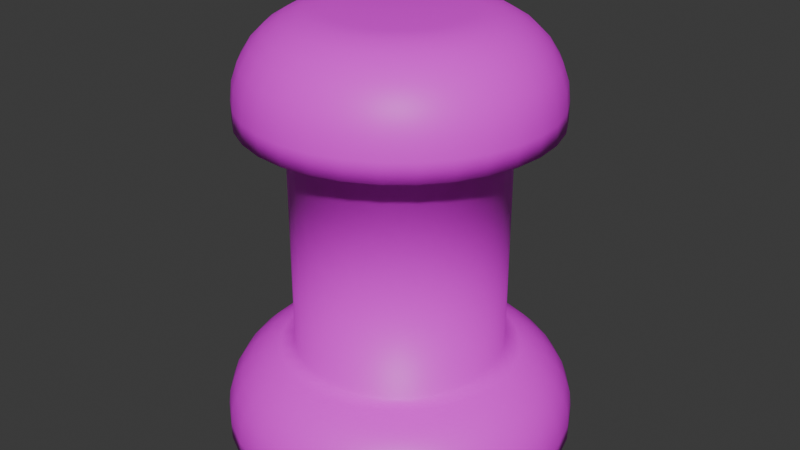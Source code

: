 # Source: AlarmLight.blend  (saved by Blender 4.1.24; exported with 4.5.12 LTS)
import bpy
from mathutils import Matrix  # noqa: F401  (used for matrix-valued properties, if any)

bpy.ops.wm.read_factory_settings(use_empty=True)
scene = bpy.context.scene
scene.name = 'Scene'

# ---- collections
col_collection = bpy.data.collections.new('Collection'); scene.collection.children.link(col_collection)

# ---- images (referenced by path relative to the original .blend; pixels are not part of the script)
import os
ASSET_DIR = os.environ.get("B2B_ASSET_DIR", "")  # directory of the original .blend (textures are referenced by path, not embedded)
HERE = os.path.dirname(os.path.abspath(__file__))  # packed textures are extracted next to this script under _unpacked/

def load_image(name, relpath, width, height, colorspace="sRGB"):
    """Load a texture the original file referenced (path relative to the .blend, or extracted next to this script)."""
    p = next((c for c in (os.path.join(HERE, relpath), os.path.join(ASSET_DIR, relpath)) if relpath and os.path.exists(c)), "")
    if p:
        img = bpy.data.images.load(p, check_existing=True)
        img.name = name
    else:  # same state as the original file: an image datablock whose file is absent (Cycles renders it pink)
        img = bpy.data.images.new(name, width, height)
        img.source = "FILE"
        img.filepath = "//" + (relpath or name)
    img.colorspace_settings.name = colorspace
    return img
img_alarmlighttexture = load_image('AlarmLightTexture', 'AlarmLightTex_.png', 1024, 1024, 'sRGB')

# ---- materials (node trees are filled in below, after node groups)
mat_alarmlight = bpy.data.materials.new('AlarmLight')
mat_alarmlight.alpha_threshold = 0.0
mat_alarmlight.use_transparent_shadow = False
mat_alarmlight.roughness = 0.5
mat_alarmlight.line_color = (0.0, 0.0, 0.0, 1.0)

# ---- material node trees
mat_alarmlight.use_nodes = True; mat_alarmlight.node_tree.nodes.clear()
_N = mat_alarmlight.node_tree.nodes; _L = mat_alarmlight.node_tree.links
n0 = _N.new('ShaderNodeOutputMaterial'); n0.name = 'Material Output'; n0.location = (300, 300)
n1 = _N.new('ShaderNodeBsdfPrincipled'); n1.name = 'Principled BSDF'; n1.location = (10, 300)
n1.inputs[3].default_value = 1.45
n2 = _N.new('ShaderNodeTexImage'); n2.name = 'Image Texture'; n2.location = (-631, 253)
n2.image = img_alarmlighttexture
_L.new(n1.outputs[0], n0.inputs[0])
_L.new(n2.outputs[0], n1.inputs[0])
_L.new(n2.outputs[1], n1.inputs[4])
n0.is_active_output = True

# ---- world
world_world = bpy.data.worlds.new('World'); scene.world = world_world
world_world.use_nodes = True; world_world.node_tree.nodes.clear()
_N = world_world.node_tree.nodes; _L = world_world.node_tree.links
n0 = _N.new('ShaderNodeOutputWorld'); n0.name = 'World Output'; n0.location = (300, 300)
n1 = _N.new('ShaderNodeBackground'); n1.name = 'Background'; n1.location = (10, 300)
n1.inputs[0].default_value = (0.05088, 0.05088, 0.05088, 1.0)
_L.new(n1.outputs[0], n0.inputs[0])
n0.is_active_output = True
world_world.color = (0.05088, 0.05088, 0.05088)
world_world.use_sun_shadow = False
world_world.sun_shadow_jitter_overblur = 0.0

# ---- meshes
me_cylinder = bpy.data.meshes.new('Cylinder')
me_cylinder.from_pydata([(0.0, 1.0, 0.005229), (-0.1173, 0.5897, 1.869), (0.1951, 0.9808, 0.005229), (-0.2301, 0.5555, 1.869), (0.3827, 0.9239, 0.005229), (-0.334, 0.4999, 1.869), (0.5556, 0.8315, 0.005229), (-0.4251, 0.4251, 1.869), (0.7071, 0.7071, 0.005229), (-0.4999, 0.334, 1.869), (0.8315, 0.5556, 0.005229), (-0.5555, 0.2301, 1.869), (0.9239, 0.3827, 0.005229), (-0.5897, 0.1173, 1.869), (0.9808, 0.1951, 0.005229), (-0.6013, 3.725e-09, 1.869), (1.0, 0.0, 0.005229), (-0.5897, -0.1173, 1.869), (0.9808, -0.1951, 0.005229), (-0.5555, -0.2301, 1.869), (0.9239, -0.3827, 0.005229), (-0.4999, -0.334, 1.869), (0.8315, -0.5556, 0.005229), (-0.4251, -0.4251, 1.869), (0.7071, -0.7071, 0.005229), (-0.334, -0.4999, 1.869), (0.5556, -0.8315, 0.005229), (-0.2301, -0.5555, 1.869), (0.3827, -0.9239, 0.005229), (-0.1173, -0.5897, 1.869), (0.1951, -0.9808, 0.005229), (-1.485e-07, -0.6013, 1.869), (0.0, -1.0, 0.005229), (0.1173, -0.5897, 1.869), (-0.1951, -0.9808, 0.005229), (0.2301, -0.5555, 1.869), (-0.3827, -0.9239, 0.005229), (0.334, -0.4999, 1.869), (-0.5556, -0.8315, 0.005229), (0.4251, -0.4251, 1.869), (-0.7071, -0.7071, 0.005229), (0.4999, -0.334, 1.869), (-0.8315, -0.5556, 0.005229), (0.5555, -0.2301, 1.869), (-0.9239, -0.3827, 0.005229), (0.5897, -0.1173, 1.869), (-0.9808, -0.1951, 0.005229), (0.6013, -3.725e-09, 1.869), (-1.0, 0.0, 0.005229), (0.5897, 0.1173, 1.869), (-0.9808, 0.1951, 0.005229), (0.5555, 0.2301, 1.869), (-0.9239, 0.3827, 0.005229), (0.4999, 0.334, 1.869), (-0.8315, 0.5556, 0.005229), (0.4251, 0.4251, 1.869), (-0.7071, 0.7071, 0.005229), (0.334, 0.4999, 1.869), (-0.5556, 0.8315, 0.005229), (0.2301, 0.5555, 1.869), (-0.3827, 0.9239, 0.005229), (0.1173, 0.5897, 1.869), (-0.1951, 0.9808, 0.005229), (-1.41e-07, 0.6013, 1.869), (3.725e-09, 0.6013, 0.4991), (0.0, 1.0, 0.1023), (2.794e-09, 0.69, 0.4892), (2.328e-09, 0.7743, 0.4598), (1.863e-09, 0.8499, 0.4125), (9.313e-10, 0.913, 0.3497), (4.657e-10, 0.9605, 0.2745), (0.0, 0.99, 0.1906), (0.1173, 0.5897, 0.4991), (0.1951, 0.9808, 0.1023), (0.1346, 0.6767, 0.4892), (0.1511, 0.7594, 0.4598), (0.1658, 0.8335, 0.4125), (0.1781, 0.8955, 0.3497), (0.1874, 0.9421, 0.2745), (0.1931, 0.971, 0.1906), (0.2301, 0.5555, 0.4991), (0.3827, 0.9239, 0.1023), (0.264, 0.6375, 0.4892), (0.2963, 0.7153, 0.4598), (0.3252, 0.7852, 0.4125), (0.3494, 0.8435, 0.3497), (0.3676, 0.8874, 0.2745), (0.3789, 0.9146, 0.1906), (0.334, 0.4999, 0.4991), (0.5556, 0.8315, 0.1023), (0.3833, 0.5737, 0.4892), (0.4302, 0.6438, 0.4598), (0.4722, 0.7066, 0.4125), (0.5072, 0.7591, 0.3497), (0.5336, 0.7986, 0.2745), (0.55, 0.8232, 0.1906), (0.4251, 0.4251, 0.4991), (0.7071, 0.7071, 0.1023), (0.4879, 0.4879, 0.4892), (0.5475, 0.5475, 0.4598), (0.6009, 0.6009, 0.4125), (0.6456, 0.6456, 0.3497), (0.6792, 0.6792, 0.2745), (0.7, 0.7, 0.1906), (0.4999, 0.334, 0.4991), (0.8315, 0.5556, 0.1023), (0.5737, 0.3833, 0.4892), (0.6438, 0.4302, 0.4598), (0.7066, 0.4722, 0.4125), (0.7591, 0.5072, 0.3497), (0.7986, 0.5336, 0.2745), (0.8232, 0.55, 0.1906), (0.5555, 0.2301, 0.4991), (0.9239, 0.3827, 0.1023), (0.6375, 0.264, 0.4892), (0.7153, 0.2963, 0.4598), (0.7852, 0.3252, 0.4125), (0.8435, 0.3494, 0.3497), (0.8874, 0.3676, 0.2745), (0.9146, 0.3789, 0.1906), (0.5897, 0.1173, 0.4991), (0.9808, 0.1951, 0.1023), (0.6767, 0.1346, 0.4892), (0.7594, 0.1511, 0.4598), (0.8335, 0.1658, 0.4125), (0.8955, 0.1781, 0.3497), (0.9421, 0.1874, 0.2745), (0.971, 0.1931, 0.1906), (0.6013, -3.725e-09, 0.4991), (1.0, 0.0, 0.1023), (0.69, -2.794e-09, 0.4892), (0.7743, -2.328e-09, 0.4598), (0.8499, -1.863e-09, 0.4125), (0.913, -9.313e-10, 0.3497), (0.9605, -4.657e-10, 0.2745), (0.99, 0.0, 0.1906), (0.5897, -0.1173, 0.4991), (0.9808, -0.1951, 0.1023), (0.6767, -0.1346, 0.4892), (0.7594, -0.1511, 0.4598), (0.8335, -0.1658, 0.4125), (0.8955, -0.1781, 0.3497), (0.9421, -0.1874, 0.2745), (0.971, -0.1931, 0.1906), (0.5555, -0.2301, 0.4991), (0.9239, -0.3827, 0.1023), (0.6375, -0.264, 0.4892), (0.7153, -0.2963, 0.4598), (0.7852, -0.3252, 0.4125), (0.8435, -0.3494, 0.3497), (0.8874, -0.3676, 0.2745), (0.9146, -0.3789, 0.1906), (0.4999, -0.334, 0.4991), (0.8315, -0.5556, 0.1023), (0.5737, -0.3833, 0.4892), (0.6438, -0.4302, 0.4598), (0.7066, -0.4722, 0.4125), (0.7591, -0.5072, 0.3497), (0.7986, -0.5336, 0.2745), (0.8232, -0.55, 0.1906), (0.4251, -0.4251, 0.4991), (0.7071, -0.7071, 0.1023), (0.4879, -0.4879, 0.4892), (0.5475, -0.5475, 0.4598), (0.6009, -0.6009, 0.4125), (0.6456, -0.6456, 0.3497), (0.6792, -0.6792, 0.2745), (0.7, -0.7, 0.1906), (0.334, -0.4999, 0.4991), (0.5556, -0.8315, 0.1023), (0.3833, -0.5737, 0.4892), (0.4302, -0.6438, 0.4598), (0.4722, -0.7066, 0.4125), (0.5072, -0.7591, 0.3497), (0.5336, -0.7986, 0.2745), (0.55, -0.8232, 0.1906), (0.2301, -0.5555, 0.4991), (0.3827, -0.9239, 0.1023), (0.264, -0.6375, 0.4892), (0.2963, -0.7153, 0.4598), (0.3252, -0.7852, 0.4125), (0.3494, -0.8435, 0.3497), (0.3676, -0.8874, 0.2745), (0.3789, -0.9146, 0.1906), (0.1173, -0.5897, 0.4991), (0.1951, -0.9808, 0.1023), (0.1346, -0.6767, 0.4892), (0.1511, -0.7594, 0.4598), (0.1658, -0.8335, 0.4125), (0.1781, -0.8955, 0.3497), (0.1874, -0.9421, 0.2745), (0.1931, -0.971, 0.1906), (-3.725e-09, -0.6013, 0.4991), (0.0, -1.0, 0.1023), (-2.794e-09, -0.69, 0.4892), (-2.328e-09, -0.7743, 0.4598), (-1.863e-09, -0.8499, 0.4125), (-9.313e-10, -0.913, 0.3497), (-4.657e-10, -0.9605, 0.2745), (0.0, -0.99, 0.1906), (-0.1173, -0.5897, 0.4991), (-0.1951, -0.9808, 0.1023), (-0.1346, -0.6767, 0.4892), (-0.1511, -0.7594, 0.4598), (-0.1658, -0.8335, 0.4125), (-0.1781, -0.8955, 0.3497), (-0.1874, -0.9421, 0.2745), (-0.1931, -0.971, 0.1906), (-0.2301, -0.5555, 0.4991), (-0.3827, -0.9239, 0.1023), (-0.264, -0.6375, 0.4892), (-0.2963, -0.7153, 0.4598), (-0.3252, -0.7852, 0.4125), (-0.3494, -0.8435, 0.3497), (-0.3676, -0.8874, 0.2745), (-0.3789, -0.9146, 0.1906), (-0.334, -0.4999, 0.4991), (-0.5556, -0.8315, 0.1023), (-0.3833, -0.5737, 0.4892), (-0.4302, -0.6438, 0.4598), (-0.4722, -0.7066, 0.4125), (-0.5072, -0.7591, 0.3497), (-0.5336, -0.7986, 0.2745), (-0.55, -0.8232, 0.1906), (-0.4251, -0.4251, 0.4991), (-0.7071, -0.7071, 0.1023), (-0.4879, -0.4879, 0.4892), (-0.5475, -0.5475, 0.4598), (-0.6009, -0.6009, 0.4125), (-0.6456, -0.6456, 0.3497), (-0.6792, -0.6792, 0.2745), (-0.7, -0.7, 0.1906), (-0.4999, -0.334, 0.4991), (-0.8315, -0.5556, 0.1023), (-0.5737, -0.3833, 0.4892), (-0.6438, -0.4302, 0.4598), (-0.7066, -0.4722, 0.4125), (-0.7591, -0.5072, 0.3497), (-0.7986, -0.5336, 0.2745), (-0.8232, -0.55, 0.1906), (-0.5555, -0.2301, 0.4991), (-0.9239, -0.3827, 0.1023), (-0.6375, -0.264, 0.4892), (-0.7153, -0.2963, 0.4598), (-0.7852, -0.3252, 0.4125), (-0.8435, -0.3494, 0.3497), (-0.8874, -0.3676, 0.2745), (-0.9146, -0.3789, 0.1906), (-0.5897, -0.1173, 0.4991), (-0.9808, -0.1951, 0.1023), (-0.6767, -0.1346, 0.4892), (-0.7594, -0.1511, 0.4598), (-0.8335, -0.1658, 0.4125), (-0.8955, -0.1781, 0.3497), (-0.9421, -0.1874, 0.2745), (-0.971, -0.1931, 0.1906), (-0.6013, 3.725e-09, 0.4991), (-1.0, 0.0, 0.1023), (-0.69, 2.794e-09, 0.4892), (-0.7743, 2.328e-09, 0.4598), (-0.8499, 1.863e-09, 0.4125), (-0.913, 9.313e-10, 0.3497), (-0.9605, 4.657e-10, 0.2745), (-0.99, 0.0, 0.1906), (-0.5897, 0.1173, 0.4991), (-0.9808, 0.1951, 0.1023), (-0.6767, 0.1346, 0.4892), (-0.7594, 0.1511, 0.4598), (-0.8335, 0.1658, 0.4125), (-0.8955, 0.1781, 0.3497), (-0.9421, 0.1874, 0.2745), (-0.971, 0.1931, 0.1906), (-0.5555, 0.2301, 0.4991), (-0.9239, 0.3827, 0.1023), (-0.6375, 0.264, 0.4892), (-0.7153, 0.2963, 0.4598), (-0.7852, 0.3252, 0.4125), (-0.8435, 0.3494, 0.3497), (-0.8874, 0.3676, 0.2745), (-0.9146, 0.3789, 0.1906), (-0.4999, 0.334, 0.4991), (-0.8315, 0.5556, 0.1023), (-0.5737, 0.3833, 0.4892), (-0.6438, 0.4302, 0.4598), (-0.7066, 0.4722, 0.4125), (-0.7591, 0.5072, 0.3497), (-0.7986, 0.5336, 0.2745), (-0.8232, 0.55, 0.1906), (-0.4251, 0.4251, 0.4991), (-0.7071, 0.7071, 0.1023), (-0.4879, 0.4879, 0.4892), (-0.5475, 0.5475, 0.4598), (-0.6009, 0.6009, 0.4125), (-0.6456, 0.6456, 0.3497), (-0.6792, 0.6792, 0.2745), (-0.7, 0.7, 0.1906), (-0.334, 0.4999, 0.4991), (-0.5556, 0.8315, 0.1023), (-0.3833, 0.5737, 0.4892), (-0.4302, 0.6438, 0.4598), (-0.4722, 0.7066, 0.4125), (-0.5072, 0.7591, 0.3497), (-0.5336, 0.7986, 0.2745), (-0.55, 0.8232, 0.1906), (-0.2301, 0.5555, 0.4991), (-0.3827, 0.9239, 0.1023), (-0.264, 0.6375, 0.4892), (-0.2963, 0.7153, 0.4598), (-0.3252, 0.7852, 0.4125), (-0.3494, 0.8435, 0.3497), (-0.3676, 0.8874, 0.2745), (-0.3789, 0.9146, 0.1906), (-0.1173, 0.5897, 0.4991), (-0.1951, 0.9808, 0.1023), (-0.1346, 0.6767, 0.4892), (-0.1511, 0.7594, 0.4598), (-0.1658, 0.8335, 0.4125), (-0.1781, 0.8955, 0.3497), (-0.1874, 0.9421, 0.2745), (-0.1931, 0.971, 0.1906), (-0.1694, 0.8515, 1.869), (-1.438e-07, 0.8682, 1.869), (-0.3322, 0.8021, 1.869), (-0.4823, 0.7219, 1.869), (-0.6139, 0.6139, 1.869), (-0.7219, 0.4823, 1.869), (-0.8021, 0.3322, 1.869), (-0.8515, 0.1694, 1.869), (-0.8682, 6.206e-09, 1.869), (-0.8515, -0.1694, 1.869), (-0.8021, -0.3322, 1.869), (-0.7219, -0.4823, 1.869), (-0.6139, -0.6139, 1.869), (-0.4823, -0.7219, 1.869), (-0.3322, -0.8021, 1.869), (-0.1694, -0.8515, 1.869), (-1.546e-07, -0.8682, 1.869), (0.1694, -0.8515, 1.869), (0.3322, -0.8021, 1.869), (0.4823, -0.7219, 1.869), (0.6139, -0.6139, 1.869), (0.7219, -0.4823, 1.869), (0.8021, -0.3322, 1.869), (0.8515, -0.1694, 1.869), (0.8682, -4.552e-09, 1.869), (0.8515, 0.1694, 1.869), (0.8021, 0.3322, 1.869), (0.7219, 0.4823, 1.869), (0.6139, 0.6139, 1.869), (0.4823, 0.7219, 1.869), (0.3322, 0.8021, 1.869), (0.1694, 0.8515, 1.869), (-0.1694, 0.8515, 1.979), (-0.07817, 0.393, 2.444), (-0.1671, 0.84, 2.083), (-0.1603, 0.8061, 2.181), (-0.1495, 0.7515, 2.269), (-0.135, 0.6789, 2.343), (-0.1177, 0.5919, 2.398), (-0.09847, 0.495, 2.433), (-1.863e-08, 0.4007, 2.444), (-1.487e-07, 0.8682, 1.979), (-5.169e-08, 0.5047, 2.433), (-8.219e-08, 0.6035, 2.398), (-1.09e-07, 0.6922, 2.343), (-1.29e-07, 0.7662, 2.269), (-1.427e-07, 0.8219, 2.181), (-1.495e-07, 0.8565, 2.083), (-0.3322, 0.8021, 1.979), (-0.1533, 0.3702, 2.444), (-0.3278, 0.7913, 2.083), (-0.3145, 0.7593, 2.181), (-0.2932, 0.7079, 2.269), (-0.2649, 0.6395, 2.343), (-0.231, 0.5576, 2.398), (-0.1931, 0.4663, 2.433), (-0.4823, 0.7219, 1.979), (-0.2226, 0.3332, 2.444), (-0.4758, 0.7121, 2.083), (-0.4566, 0.6834, 2.181), (-0.4257, 0.6371, 2.269), (-0.3845, 0.5755, 2.343), (-0.3353, 0.5018, 2.398), (-0.2804, 0.4197, 2.433), (-0.6139, 0.6139, 1.979), (-0.2833, 0.2833, 2.444), (-0.6056, 0.6056, 2.083), (-0.5812, 0.5812, 2.181), (-0.5418, 0.5418, 2.269), (-0.4894, 0.4894, 2.343), (-0.4268, 0.4268, 2.398), (-0.3569, 0.3569, 2.433), (-0.7219, 0.4823, 1.979), (-0.3332, 0.2226, 2.444), (-0.7121, 0.4758, 2.083), (-0.6834, 0.4566, 2.181), (-0.6371, 0.4257, 2.269), (-0.5755, 0.3845, 2.343), (-0.5018, 0.3353, 2.398), (-0.4197, 0.2804, 2.433), (-0.8021, 0.3322, 1.979), (-0.3702, 0.1533, 2.444), (-0.7913, 0.3278, 2.083), (-0.7593, 0.3145, 2.181), (-0.7079, 0.2932, 2.269), (-0.6395, 0.2649, 2.343), (-0.5576, 0.231, 2.398), (-0.4663, 0.1931, 2.433), (-0.8515, 0.1694, 1.979), (-0.393, 0.07817, 2.444), (-0.84, 0.1671, 2.083), (-0.8061, 0.1603, 2.181), (-0.7515, 0.1495, 2.269), (-0.6789, 0.135, 2.343), (-0.5919, 0.1177, 2.398), (-0.495, 0.09847, 2.433), (-0.8682, 6.206e-09, 1.979), (-0.4007, 1.118e-08, 2.444), (-0.8565, 6.286e-09, 2.083), (-0.8219, 6.519e-09, 2.181), (-0.7662, 7.451e-09, 2.269), (-0.6922, 8.382e-09, 2.343), (-0.6035, 8.848e-09, 2.398), (-0.5047, 1.001e-08, 2.433), (-0.8515, -0.1694, 1.979), (-0.393, -0.07817, 2.444), (-0.84, -0.1671, 2.083), (-0.8061, -0.1603, 2.181), (-0.7515, -0.1495, 2.269), (-0.6789, -0.135, 2.343), (-0.5919, -0.1177, 2.398), (-0.495, -0.09847, 2.433), (-0.8021, -0.3322, 1.979), (-0.3702, -0.1533, 2.444), (-0.7913, -0.3278, 2.083), (-0.7593, -0.3145, 2.181), (-0.7079, -0.2932, 2.269), (-0.6395, -0.2649, 2.343), (-0.5576, -0.231, 2.398), (-0.4663, -0.1931, 2.433), (-0.7219, -0.4823, 1.979), (-0.3332, -0.2226, 2.444), (-0.7121, -0.4758, 2.083), (-0.6834, -0.4566, 2.181), (-0.6371, -0.4257, 2.269), (-0.5755, -0.3845, 2.343), (-0.5018, -0.3353, 2.398), (-0.4197, -0.2804, 2.433), (-0.6139, -0.6139, 1.979), (-0.2833, -0.2833, 2.444), (-0.6056, -0.6056, 2.083), (-0.5812, -0.5812, 2.181), (-0.5418, -0.5418, 2.269), (-0.4894, -0.4894, 2.343), (-0.4268, -0.4268, 2.398), (-0.3569, -0.3569, 2.433), (-0.4823, -0.7219, 1.979), (-0.2226, -0.3332, 2.444), (-0.4758, -0.7121, 2.083), (-0.4566, -0.6834, 2.181), (-0.4257, -0.6371, 2.269), (-0.3845, -0.5755, 2.343), (-0.3353, -0.5018, 2.398), (-0.2804, -0.4197, 2.433), (-0.3322, -0.8021, 1.979), (-0.1533, -0.3702, 2.444), (-0.3278, -0.7913, 2.083), (-0.3145, -0.7593, 2.181), (-0.2932, -0.7079, 2.269), (-0.2649, -0.6395, 2.343), (-0.231, -0.5576, 2.398), (-0.1931, -0.4663, 2.433), (-0.1694, -0.8515, 1.979), (-0.07817, -0.393, 2.444), (-0.1671, -0.84, 2.083), (-0.1603, -0.8061, 2.181), (-0.1495, -0.7515, 2.269), (-0.135, -0.6789, 2.343), (-0.1177, -0.5919, 2.398), (-0.09847, -0.495, 2.433), (-1.594e-07, -0.8682, 1.979), (-3.241e-07, -0.4007, 2.444), (-1.676e-07, -0.8565, 2.083), (-1.825e-07, -0.8219, 2.181), (-2.035e-07, -0.7662, 2.269), (-2.296e-07, -0.6922, 2.343), (-2.594e-07, -0.6035, 2.398), (-2.913e-07, -0.5047, 2.433), (0.1694, -0.8515, 1.979), (0.07817, -0.393, 2.444), (0.1671, -0.84, 2.083), (0.1603, -0.8061, 2.181), (0.1495, -0.7515, 2.269), (0.135, -0.6789, 2.343), (0.1177, -0.5919, 2.398), (0.09847, -0.495, 2.433), (0.3322, -0.8021, 1.979), (0.1533, -0.3702, 2.444), (0.3278, -0.7913, 2.083), (0.3145, -0.7593, 2.181), (0.2932, -0.7079, 2.269), (0.2649, -0.6395, 2.343), (0.231, -0.5576, 2.398), (0.1931, -0.4663, 2.433), (0.4823, -0.7219, 1.979), (0.2226, -0.3332, 2.444), (0.4758, -0.7121, 2.083), (0.4566, -0.6834, 2.181), (0.4257, -0.6371, 2.269), (0.3845, -0.5755, 2.343), (0.3353, -0.5018, 2.398), (0.2804, -0.4197, 2.433), (0.6139, -0.6139, 1.979), (0.2833, -0.2833, 2.444), (0.6056, -0.6056, 2.083), (0.5812, -0.5812, 2.181), (0.5418, -0.5418, 2.269), (0.4894, -0.4894, 2.343), (0.4268, -0.4268, 2.398), (0.3569, -0.3569, 2.433), (0.7219, -0.4823, 1.979), (0.3332, -0.2226, 2.444), (0.7121, -0.4758, 2.083), (0.6834, -0.4566, 2.181), (0.6371, -0.4257, 2.269), (0.5755, -0.3845, 2.343), (0.5018, -0.3353, 2.398), (0.4197, -0.2804, 2.433), (0.8021, -0.3322, 1.979), (0.3702, -0.1533, 2.444), (0.7913, -0.3278, 2.083), (0.7593, -0.3145, 2.181), (0.7079, -0.2932, 2.269), (0.6395, -0.2649, 2.343), (0.5576, -0.231, 2.398), (0.4663, -0.1931, 2.433), (0.8515, -0.1694, 1.979), (0.393, -0.07817, 2.444), (0.84, -0.1671, 2.083), (0.8061, -0.1603, 2.181), (0.7515, -0.1495, 2.269), (0.6789, -0.135, 2.343), (0.5919, -0.1177, 2.398), (0.495, -0.09847, 2.433), (0.8682, -4.552e-09, 1.979), (0.4007, -7.451e-09, 2.444), (0.8565, -4.657e-09, 2.083), (0.8219, -4.889e-09, 2.181), (0.7662, -5.588e-09, 2.269), (0.6922, -5.588e-09, 2.343), (0.6035, -6.286e-09, 2.398), (0.5047, -6.985e-09, 2.433), (0.8515, 0.1694, 1.979), (0.393, 0.07817, 2.444), (0.84, 0.1671, 2.083), (0.8061, 0.1603, 2.181), (0.7515, 0.1495, 2.269), (0.6789, 0.135, 2.343), (0.5919, 0.1177, 2.398), (0.495, 0.09847, 2.433), (0.8021, 0.3322, 1.979), (0.3702, 0.1533, 2.444), (0.7913, 0.3278, 2.083), (0.7593, 0.3145, 2.181), (0.7079, 0.2932, 2.269), (0.6395, 0.2649, 2.343), (0.5576, 0.231, 2.398), (0.4663, 0.1931, 2.433), (0.7219, 0.4823, 1.979), (0.3332, 0.2226, 2.444), (0.7121, 0.4758, 2.083), (0.6834, 0.4566, 2.181), (0.6371, 0.4257, 2.269), (0.5755, 0.3845, 2.343), (0.5018, 0.3353, 2.398), (0.4197, 0.2804, 2.433), (0.6139, 0.6139, 1.979), (0.2833, 0.2833, 2.444), (0.6056, 0.6056, 2.083), (0.5812, 0.5812, 2.181), (0.5418, 0.5418, 2.269), (0.4894, 0.4894, 2.343), (0.4268, 0.4268, 2.398), (0.3569, 0.3569, 2.433), (0.4823, 0.7219, 1.979), (0.2226, 0.3332, 2.444), (0.4758, 0.7121, 2.083), (0.4566, 0.6834, 2.181), (0.4257, 0.6371, 2.269), (0.3845, 0.5755, 2.343), (0.3353, 0.5018, 2.398), (0.2804, 0.4197, 2.433), (0.3322, 0.8021, 1.979), (0.1533, 0.3702, 2.444), (0.3278, 0.7913, 2.083), (0.3145, 0.7593, 2.181), (0.2932, 0.7079, 2.269), (0.2649, 0.6395, 2.343), (0.231, 0.5576, 2.398), (0.1931, 0.4663, 2.433), (0.1694, 0.8515, 1.979), (0.07817, 0.393, 2.444), (0.1671, 0.84, 2.083), (0.1603, 0.8061, 2.181), (0.1495, 0.7515, 2.269), (0.135, 0.6789, 2.343), (0.1177, 0.5919, 2.398), (0.09847, 0.495, 2.433)], [], [(62, 313, 65, 0), (4, 81, 89, 6), (6, 89, 97, 8), (8, 97, 105, 10), (10, 105, 113, 12), (12, 113, 121, 14), (14, 121, 129, 16), (16, 129, 137, 18), (18, 137, 145, 20), (20, 145, 153, 22), (22, 153, 161, 24), (24, 161, 169, 26), (26, 169, 177, 28), (28, 177, 185, 30), (30, 185, 193, 32), (32, 193, 201, 34), (34, 201, 209, 36), (36, 209, 217, 38), (38, 217, 225, 40), (40, 225, 233, 42), (42, 233, 241, 44), (44, 241, 249, 46), (46, 249, 257, 48), (48, 257, 265, 50), (50, 265, 273, 52), (52, 273, 281, 54), (54, 281, 289, 56), (56, 289, 297, 58), (58, 297, 305, 60), (60, 305, 313, 62), (0, 65, 73, 2), (27, 29, 335, 334), (2, 73, 81, 4), (0, 2, 4, 6, 8, 10, 12, 14, 16, 18, 20, 22, 24, 26, 28, 30, 32, 34, 36, 38, 40, 42, 44, 46, 48, 50, 52, 54, 56, 58, 60, 62), (73, 65, 71, 79), (79, 71, 70, 78), (78, 70, 69, 77), (77, 69, 68, 76), (76, 68, 67, 75), (75, 67, 66, 74), (74, 66, 64, 72), (81, 73, 79, 87), (87, 79, 78, 86), (86, 78, 77, 85), (85, 77, 76, 84), (84, 76, 75, 83), (83, 75, 74, 82), (82, 74, 72, 80), (89, 81, 87, 95), (95, 87, 86, 94), (94, 86, 85, 93), (93, 85, 84, 92), (92, 84, 83, 91), (91, 83, 82, 90), (90, 82, 80, 88), (97, 89, 95, 103), (103, 95, 94, 102), (102, 94, 93, 101), (101, 93, 92, 100), (100, 92, 91, 99), (99, 91, 90, 98), (98, 90, 88, 96), (105, 97, 103, 111), (111, 103, 102, 110), (110, 102, 101, 109), (109, 101, 100, 108), (108, 100, 99, 107), (107, 99, 98, 106), (106, 98, 96, 104), (113, 105, 111, 119), (119, 111, 110, 118), (118, 110, 109, 117), (117, 109, 108, 116), (116, 108, 107, 115), (115, 107, 106, 114), (114, 106, 104, 112), (121, 113, 119, 127), (127, 119, 118, 126), (126, 118, 117, 125), (125, 117, 116, 124), (124, 116, 115, 123), (123, 115, 114, 122), (122, 114, 112, 120), (129, 121, 127, 135), (135, 127, 126, 134), (134, 126, 125, 133), (133, 125, 124, 132), (132, 124, 123, 131), (131, 123, 122, 130), (130, 122, 120, 128), (137, 129, 135, 143), (143, 135, 134, 142), (142, 134, 133, 141), (141, 133, 132, 140), (140, 132, 131, 139), (139, 131, 130, 138), (138, 130, 128, 136), (145, 137, 143, 151), (151, 143, 142, 150), (150, 142, 141, 149), (149, 141, 140, 148), (148, 140, 139, 147), (147, 139, 138, 146), (146, 138, 136, 144), (153, 145, 151, 159), (159, 151, 150, 158), (158, 150, 149, 157), (157, 149, 148, 156), (156, 148, 147, 155), (155, 147, 146, 154), (154, 146, 144, 152), (161, 153, 159, 167), (167, 159, 158, 166), (166, 158, 157, 165), (165, 157, 156, 164), (164, 156, 155, 163), (163, 155, 154, 162), (162, 154, 152, 160), (169, 161, 167, 175), (175, 167, 166, 174), (174, 166, 165, 173), (173, 165, 164, 172), (172, 164, 163, 171), (171, 163, 162, 170), (170, 162, 160, 168), (177, 169, 175, 183), (183, 175, 174, 182), (182, 174, 173, 181), (181, 173, 172, 180), (180, 172, 171, 179), (179, 171, 170, 178), (178, 170, 168, 176), (185, 177, 183, 191), (191, 183, 182, 190), (190, 182, 181, 189), (189, 181, 180, 188), (188, 180, 179, 187), (187, 179, 178, 186), (186, 178, 176, 184), (193, 185, 191, 199), (199, 191, 190, 198), (198, 190, 189, 197), (197, 189, 188, 196), (196, 188, 187, 195), (195, 187, 186, 194), (194, 186, 184, 192), (201, 193, 199, 207), (207, 199, 198, 206), (206, 198, 197, 205), (205, 197, 196, 204), (204, 196, 195, 203), (203, 195, 194, 202), (202, 194, 192, 200), (209, 201, 207, 215), (215, 207, 206, 214), (214, 206, 205, 213), (213, 205, 204, 212), (212, 204, 203, 211), (211, 203, 202, 210), (210, 202, 200, 208), (217, 209, 215, 223), (223, 215, 214, 222), (222, 214, 213, 221), (221, 213, 212, 220), (220, 212, 211, 219), (219, 211, 210, 218), (218, 210, 208, 216), (225, 217, 223, 231), (231, 223, 222, 230), (230, 222, 221, 229), (229, 221, 220, 228), (228, 220, 219, 227), (227, 219, 218, 226), (226, 218, 216, 224), (233, 225, 231, 239), (239, 231, 230, 238), (238, 230, 229, 237), (237, 229, 228, 236), (236, 228, 227, 235), (235, 227, 226, 234), (234, 226, 224, 232), (241, 233, 239, 247), (247, 239, 238, 246), (246, 238, 237, 245), (245, 237, 236, 244), (244, 236, 235, 243), (243, 235, 234, 242), (242, 234, 232, 240), (249, 241, 247, 255), (255, 247, 246, 254), (254, 246, 245, 253), (253, 245, 244, 252), (252, 244, 243, 251), (251, 243, 242, 250), (250, 242, 240, 248), (257, 249, 255, 263), (263, 255, 254, 262), (262, 254, 253, 261), (261, 253, 252, 260), (260, 252, 251, 259), (259, 251, 250, 258), (258, 250, 248, 256), (265, 257, 263, 271), (271, 263, 262, 270), (270, 262, 261, 269), (269, 261, 260, 268), (268, 260, 259, 267), (267, 259, 258, 266), (266, 258, 256, 264), (273, 265, 271, 279), (279, 271, 270, 278), (278, 270, 269, 277), (277, 269, 268, 276), (276, 268, 267, 275), (275, 267, 266, 274), (274, 266, 264, 272), (281, 273, 279, 287), (287, 279, 278, 286), (286, 278, 277, 285), (285, 277, 276, 284), (284, 276, 275, 283), (283, 275, 274, 282), (282, 274, 272, 280), (289, 281, 287, 295), (295, 287, 286, 294), (294, 286, 285, 293), (293, 285, 284, 292), (292, 284, 283, 291), (291, 283, 282, 290), (290, 282, 280, 288), (297, 289, 295, 303), (303, 295, 294, 302), (302, 294, 293, 301), (301, 293, 292, 300), (300, 292, 291, 299), (299, 291, 290, 298), (298, 290, 288, 296), (305, 297, 303, 311), (311, 303, 302, 310), (310, 302, 301, 309), (309, 301, 300, 308), (308, 300, 299, 307), (307, 299, 298, 306), (306, 298, 296, 304), (313, 305, 311, 319), (319, 311, 310, 318), (318, 310, 309, 317), (317, 309, 308, 316), (316, 308, 307, 315), (315, 307, 306, 314), (314, 306, 304, 312), (65, 313, 319, 71), (71, 319, 318, 70), (70, 318, 317, 69), (69, 317, 316, 68), (68, 316, 315, 67), (67, 315, 314, 66), (66, 314, 312, 64), (296, 288, 7, 5), (96, 88, 57, 55), (232, 224, 23, 21), (168, 160, 39, 37), (304, 296, 5, 3), (104, 96, 55, 53), (240, 232, 21, 19), (176, 168, 37, 35), (312, 304, 3, 1), (112, 104, 53, 51), (248, 240, 19, 17), (184, 176, 35, 33), (120, 112, 51, 49), (256, 248, 17, 15), (192, 184, 33, 31), (128, 120, 49, 47), (264, 256, 15, 13), (200, 192, 31, 29), (136, 128, 47, 45), (272, 264, 13, 11), (72, 64, 63, 61), (208, 200, 29, 27), (144, 136, 45, 43), (280, 272, 11, 9), (80, 72, 61, 59), (216, 208, 27, 25), (64, 312, 1, 63), (152, 144, 43, 41), (288, 280, 9, 7), (88, 80, 59, 57), (224, 216, 25, 23), (160, 152, 41, 39), (344, 345, 552, 544), (29, 31, 336, 335), (11, 13, 327, 326), (47, 49, 345, 344), (13, 15, 328, 327), (49, 51, 346, 345), (31, 33, 337, 336), (33, 35, 338, 337), (15, 17, 329, 328), (51, 53, 347, 346), (17, 19, 330, 329), (53, 55, 348, 347), (63, 1, 320, 321), (35, 37, 339, 338), (1, 3, 322, 320), (37, 39, 340, 339), (19, 21, 331, 330), (55, 57, 349, 348), (21, 23, 332, 331), (57, 59, 350, 349), (3, 5, 323, 322), (39, 41, 341, 340), (5, 7, 324, 323), (41, 43, 342, 341), (23, 25, 333, 332), (59, 61, 351, 350), (25, 27, 334, 333), (61, 63, 321, 351), (7, 9, 325, 324), (43, 45, 343, 342), (9, 11, 326, 325), (45, 47, 344, 343), (320, 322, 368, 352), (331, 332, 448, 440), (345, 346, 560, 552), (332, 333, 456, 448), (346, 347, 568, 560), (333, 334, 464, 456), (347, 348, 576, 568), (334, 335, 472, 464), (601, 360, 353, 369, 377, 385, 393, 401, 409, 417, 425, 433, 441, 449, 457, 465, 473, 481, 489, 497, 505, 513, 521, 529, 537, 545, 553, 561, 569, 577, 585, 593), (348, 349, 584, 576), (335, 336, 480, 472), (351, 321, 361, 600), (349, 350, 592, 584), (336, 337, 488, 480), (323, 324, 384, 376), (350, 351, 600, 592), (337, 338, 496, 488), (324, 325, 392, 384), (338, 339, 504, 496), (325, 326, 400, 392), (322, 323, 376, 368), (339, 340, 512, 504), (326, 327, 408, 400), (340, 341, 520, 512), (327, 328, 416, 408), (341, 342, 528, 520), (328, 329, 424, 416), (342, 343, 536, 528), (329, 330, 432, 424), (343, 344, 544, 536), (330, 331, 440, 432), (353, 360, 362, 359), (359, 362, 363, 358), (358, 363, 364, 357), (357, 364, 365, 356), (356, 365, 366, 355), (355, 366, 367, 354), (354, 367, 361, 352), (369, 353, 359, 375), (375, 359, 358, 374), (374, 358, 357, 373), (373, 357, 356, 372), (372, 356, 355, 371), (371, 355, 354, 370), (370, 354, 352, 368), (377, 369, 375, 383), (383, 375, 374, 382), (382, 374, 373, 381), (381, 373, 372, 380), (380, 372, 371, 379), (379, 371, 370, 378), (378, 370, 368, 376), (385, 377, 383, 391), (391, 383, 382, 390), (390, 382, 381, 389), (389, 381, 380, 388), (388, 380, 379, 387), (387, 379, 378, 386), (386, 378, 376, 384), (393, 385, 391, 399), (399, 391, 390, 398), (398, 390, 389, 397), (397, 389, 388, 396), (396, 388, 387, 395), (395, 387, 386, 394), (394, 386, 384, 392), (401, 393, 399, 407), (407, 399, 398, 406), (406, 398, 397, 405), (405, 397, 396, 404), (404, 396, 395, 403), (403, 395, 394, 402), (402, 394, 392, 400), (409, 401, 407, 415), (415, 407, 406, 414), (414, 406, 405, 413), (413, 405, 404, 412), (412, 404, 403, 411), (411, 403, 402, 410), (410, 402, 400, 408), (417, 409, 415, 423), (423, 415, 414, 422), (422, 414, 413, 421), (421, 413, 412, 420), (420, 412, 411, 419), (419, 411, 410, 418), (418, 410, 408, 416), (425, 417, 423, 431), (431, 423, 422, 430), (430, 422, 421, 429), (429, 421, 420, 428), (428, 420, 419, 427), (427, 419, 418, 426), (426, 418, 416, 424), (433, 425, 431, 439), (439, 431, 430, 438), (438, 430, 429, 437), (437, 429, 428, 436), (436, 428, 427, 435), (435, 427, 426, 434), (434, 426, 424, 432), (441, 433, 439, 447), (447, 439, 438, 446), (446, 438, 437, 445), (445, 437, 436, 444), (444, 436, 435, 443), (443, 435, 434, 442), (442, 434, 432, 440), (449, 441, 447, 455), (455, 447, 446, 454), (454, 446, 445, 453), (453, 445, 444, 452), (452, 444, 443, 451), (451, 443, 442, 450), (450, 442, 440, 448), (457, 449, 455, 463), (463, 455, 454, 462), (462, 454, 453, 461), (461, 453, 452, 460), (460, 452, 451, 459), (459, 451, 450, 458), (458, 450, 448, 456), (465, 457, 463, 471), (471, 463, 462, 470), (470, 462, 461, 469), (469, 461, 460, 468), (468, 460, 459, 467), (467, 459, 458, 466), (466, 458, 456, 464), (473, 465, 471, 479), (479, 471, 470, 478), (478, 470, 469, 477), (477, 469, 468, 476), (476, 468, 467, 475), (475, 467, 466, 474), (474, 466, 464, 472), (481, 473, 479, 487), (487, 479, 478, 486), (486, 478, 477, 485), (485, 477, 476, 484), (484, 476, 475, 483), (483, 475, 474, 482), (482, 474, 472, 480), (489, 481, 487, 495), (495, 487, 486, 494), (494, 486, 485, 493), (493, 485, 484, 492), (492, 484, 483, 491), (491, 483, 482, 490), (490, 482, 480, 488), (497, 489, 495, 503), (503, 495, 494, 502), (502, 494, 493, 501), (501, 493, 492, 500), (500, 492, 491, 499), (499, 491, 490, 498), (498, 490, 488, 496), (505, 497, 503, 511), (511, 503, 502, 510), (510, 502, 501, 509), (509, 501, 500, 508), (508, 500, 499, 507), (507, 499, 498, 506), (506, 498, 496, 504), (513, 505, 511, 519), (519, 511, 510, 518), (518, 510, 509, 517), (517, 509, 508, 516), (516, 508, 507, 515), (515, 507, 506, 514), (514, 506, 504, 512), (521, 513, 519, 527), (527, 519, 518, 526), (526, 518, 517, 525), (525, 517, 516, 524), (524, 516, 515, 523), (523, 515, 514, 522), (522, 514, 512, 520), (529, 521, 527, 535), (535, 527, 526, 534), (534, 526, 525, 533), (533, 525, 524, 532), (532, 524, 523, 531), (531, 523, 522, 530), (530, 522, 520, 528), (537, 529, 535, 543), (543, 535, 534, 542), (542, 534, 533, 541), (541, 533, 532, 540), (540, 532, 531, 539), (539, 531, 530, 538), (538, 530, 528, 536), (545, 537, 543, 551), (551, 543, 542, 550), (550, 542, 541, 549), (549, 541, 540, 548), (548, 540, 539, 547), (547, 539, 538, 546), (546, 538, 536, 544), (553, 545, 551, 559), (559, 551, 550, 558), (558, 550, 549, 557), (557, 549, 548, 556), (556, 548, 547, 555), (555, 547, 546, 554), (554, 546, 544, 552), (561, 553, 559, 567), (567, 559, 558, 566), (566, 558, 557, 565), (565, 557, 556, 564), (564, 556, 555, 563), (563, 555, 554, 562), (562, 554, 552, 560), (569, 561, 567, 575), (575, 567, 566, 574), (574, 566, 565, 573), (573, 565, 564, 572), (572, 564, 563, 571), (571, 563, 562, 570), (570, 562, 560, 568), (577, 569, 575, 583), (583, 575, 574, 582), (582, 574, 573, 581), (581, 573, 572, 580), (580, 572, 571, 579), (579, 571, 570, 578), (578, 570, 568, 576), (585, 577, 583, 591), (591, 583, 582, 590), (590, 582, 581, 589), (589, 581, 580, 588), (588, 580, 579, 587), (587, 579, 578, 586), (586, 578, 576, 584), (593, 585, 591, 599), (599, 591, 590, 598), (598, 590, 589, 597), (597, 589, 588, 596), (596, 588, 587, 595), (595, 587, 586, 594), (594, 586, 584, 592), (601, 593, 599, 607), (607, 599, 598, 606), (606, 598, 597, 605), (605, 597, 596, 604), (604, 596, 595, 603), (603, 595, 594, 602), (602, 594, 592, 600), (360, 601, 607, 362), (362, 607, 606, 363), (363, 606, 605, 364), (364, 605, 604, 365), (365, 604, 603, 366), (366, 603, 602, 367), (367, 602, 600, 361), (321, 320, 352, 361)])
me_cylinder.polygons.foreach_set('use_smooth', [True] * 578)
_uv = me_cylinder.uv_layers.new(name='UVMap')
_uv.uv.foreach_set('vector', [0.4069, 0.01134, 0.4069, 0.05082, 0.3819, 0.05077, 0.3819, 0.0113, 0.3319, 0.01056, 0.3319, 0.05004, 0.3068, 0.04938, 0.3069, 0.009908, 0.3069, 0.009908, 0.3068, 0.04938, 0.2816, 0.04856, 0.2818, 0.009089, 0.2818, 0.009089, 0.2816, 0.04856, 0.2564, 0.04761, 0.2566, 0.008138, 0.2566, 0.008138, 0.2564, 0.04761, 0.2312, 0.04657, 0.2313, 0.007093, 0.2313, 0.007093, 0.2312, 0.04657, 0.2058, 0.04547, 0.206, 0.005993, 0.206, 0.005993, 0.2058, 0.04547, 0.1804, 0.04436, 0.1806, 0.00488, 0.1806, 0.00488, 0.1804, 0.04436, 0.1549, 0.04327, 0.155, 0.003798, 0.155, 0.003798, 0.1549, 0.04327, 0.1293, 0.04226, 0.1294, 0.002788, 0.1294, 0.002788, 0.1293, 0.04226, 0.1036, 0.04136, 0.1037, 0.001889, 0.1037, 0.001889, 0.1036, 0.04136, 0.07788, 0.04061, 0.07799, 0.001135, 0.07799, 0.001135, 0.07788, 0.04061, 0.05209, 0.04003, 0.05217, 0.0005549, 0.05217, 0.0005549, 0.05209, 0.04003, 0.02626, 0.03965, 0.0263, 0.0001718, 0.0263, 0.0001718, 0.02626, 0.03965, 0.0004061, 0.03948, 0.0004164, -2.763e-08, 0.8139, -2.763e-08, 0.8139, 0.03948, 0.7881, 0.03952, 0.788, 4.612e-05, 0.788, 4.612e-05, 0.7881, 0.03952, 0.7622, 0.03978, 0.7622, 0.0003085, 0.7622, 0.0003085, 0.7622, 0.03978, 0.7364, 0.04025, 0.7363, 0.0007768, 0.7363, 0.0007768, 0.7364, 0.04025, 0.7106, 0.04091, 0.7105, 0.001433, 0.7105, 0.001433, 0.7106, 0.04091, 0.6849, 0.04173, 0.6848, 0.002253, 0.6848, 0.002253, 0.6849, 0.04173, 0.6593, 0.04268, 0.6591, 0.003203, 0.6591, 0.003203, 0.6593, 0.04268, 0.6337, 0.04372, 0.6336, 0.004249, 0.6336, 0.004249, 0.6337, 0.04372, 0.6083, 0.04482, 0.6081, 0.005349, 0.6081, 0.005349, 0.6083, 0.04482, 0.5829, 0.04594, 0.5827, 0.006461, 0.5827, 0.006461, 0.5829, 0.04594, 0.5575, 0.04702, 0.5574, 0.007543, 0.5574, 0.007543, 0.5575, 0.04702, 0.5323, 0.04803, 0.5322, 0.008553, 0.5322, 0.008553, 0.5323, 0.04803, 0.5071, 0.04893, 0.507, 0.009453, 0.507, 0.009453, 0.5071, 0.04893, 0.482, 0.04968, 0.4819, 0.01021, 0.4819, 0.01021, 0.482, 0.04968, 0.457, 0.05026, 0.4569, 0.01079, 0.4569, 0.01079, 0.457, 0.05026, 0.4319, 0.05064, 0.4319, 0.01117, 0.4319, 0.01117, 0.4319, 0.05064, 0.4069, 0.05082, 0.4069, 0.01134, 0.3819, 0.0113, 0.3819, 0.05077, 0.3569, 0.05051, 0.357, 0.01103, 0.7384, 0.761, 0.7635, 0.7607, 0.7633, 0.7592, 0.7381, 0.7596, 0.357, 0.01103, 0.3569, 0.05051, 0.3319, 0.05004, 0.3319, 0.01056, 0.3819, 0.0113, 0.357, 0.01103, 0.3319, 0.01056, 0.3069, 0.009908, 0.2818, 0.009089, 0.2566, 0.008138, 0.2313, 0.007093, 0.206, 0.005993, 0.1806, 0.00488, 0.9686, 0.003798, 0.943, 0.002788, 0.9173, 0.001889, 0.8915, 0.001135, 0.8657, 0.0005549, 0.8398, 0.0001718, 0.8139, -2.763e-08, 0.788, 4.612e-05, 0.7622, 0.0003085, 0.7363, 0.0007768, 0.7105, 0.001433, 0.6848, 0.002253, 0.6591, 0.003203, 0.6336, 0.004249, 0.6081, 0.005349, 0.5827, 0.006461, 0.5574, 0.007543, 0.5322, 0.008553, 0.507, 0.009453, 0.4819, 0.01021, 0.4569, 0.01079, 0.4319, 0.01117, 0.4069, 0.01134, 0.3569, 0.05051, 0.3819, 0.05077, 0.3819, 0.08663, 0.3569, 0.08637, 0.3569, 0.08637, 0.3819, 0.08663, 0.3819, 0.1206, 0.3568, 0.1203, 0.3568, 0.1203, 0.3819, 0.1206, 0.3819, 0.1509, 0.3568, 0.1507, 0.3568, 0.1507, 0.3819, 0.1509, 0.3819, 0.1761, 0.3568, 0.1759, 0.3568, 0.1759, 0.3819, 0.1761, 0.3819, 0.1949, 0.3568, 0.1947, 0.3568, 0.1947, 0.3819, 0.1949, 0.3819, 0.2064, 0.3569, 0.2062, 0.3569, 0.2062, 0.3819, 0.2064, 0.3819, 0.2099, 0.357, 0.2098, 0.3319, 0.05004, 0.3569, 0.05051, 0.3569, 0.08637, 0.3318, 0.08591, 0.3318, 0.08591, 0.3569, 0.08637, 0.3568, 0.1203, 0.3317, 0.1199, 0.3317, 0.1199, 0.3568, 0.1203, 0.3568, 0.1507, 0.3317, 0.1502, 0.3317, 0.1502, 0.3568, 0.1507, 0.3568, 0.1759, 0.3317, 0.1755, 0.3317, 0.1755, 0.3568, 0.1759, 0.3568, 0.1947, 0.3318, 0.1944, 0.3318, 0.1944, 0.3568, 0.1947, 0.3569, 0.2062, 0.3318, 0.2059, 0.3318, 0.2059, 0.3569, 0.2062, 0.357, 0.2098, 0.332, 0.2095, 0.3068, 0.04938, 0.3319, 0.05004, 0.3318, 0.08591, 0.3067, 0.08526, 0.3067, 0.08526, 0.3318, 0.08591, 0.3317, 0.1199, 0.3066, 0.1192, 0.3066, 0.1192, 0.3317, 0.1199, 0.3317, 0.1502, 0.3066, 0.1496, 0.3066, 0.1496, 0.3317, 0.1502, 0.3317, 0.1755, 0.3066, 0.1749, 0.3066, 0.1749, 0.3317, 0.1755, 0.3318, 0.1944, 0.3066, 0.1938, 0.3066, 0.1938, 0.3318, 0.1944, 0.3318, 0.2059, 0.3067, 0.2054, 0.3067, 0.2054, 0.3318, 0.2059, 0.332, 0.2095, 0.3069, 0.2091, 0.2816, 0.04856, 0.3068, 0.04938, 0.3067, 0.08526, 0.2815, 0.08444, 0.2815, 0.08444, 0.3067, 0.08526, 0.3066, 0.1192, 0.2815, 0.1185, 0.2815, 0.1185, 0.3066, 0.1192, 0.3066, 0.1496, 0.2814, 0.1489, 0.2814, 0.1489, 0.3066, 0.1496, 0.3066, 0.1749, 0.2814, 0.1742, 0.2814, 0.1742, 0.3066, 0.1749, 0.3066, 0.1938, 0.2815, 0.1932, 0.2815, 0.1932, 0.3066, 0.1938, 0.3067, 0.2054, 0.2816, 0.2049, 0.2816, 0.2049, 0.3067, 0.2054, 0.3069, 0.2091, 0.2818, 0.2086, 0.2564, 0.04761, 0.2816, 0.04856, 0.2815, 0.08444, 0.2563, 0.0835, 0.2563, 0.0835, 0.2815, 0.08444, 0.2815, 0.1185, 0.2562, 0.1175, 0.2562, 0.1175, 0.2815, 0.1185, 0.2814, 0.1489, 0.2562, 0.148, 0.2562, 0.148, 0.2814, 0.1489, 0.2814, 0.1742, 0.2562, 0.1734, 0.2562, 0.1734, 0.2814, 0.1742, 0.2815, 0.1932, 0.2563, 0.1925, 0.2563, 0.1925, 0.2815, 0.1932, 0.2816, 0.2049, 0.2564, 0.2042, 0.2564, 0.2042, 0.2816, 0.2049, 0.2818, 0.2086, 0.2567, 0.208, 0.2312, 0.04657, 0.2564, 0.04761, 0.2563, 0.0835, 0.231, 0.08247, 0.231, 0.08247, 0.2563, 0.0835, 0.2562, 0.1175, 0.2309, 0.1165, 0.2309, 0.1165, 0.2562, 0.1175, 0.2562, 0.148, 0.2309, 0.1471, 0.2309, 0.1471, 0.2562, 0.148, 0.2562, 0.1734, 0.2309, 0.1725, 0.2309, 0.1725, 0.2562, 0.1734, 0.2563, 0.1925, 0.231, 0.1917, 0.231, 0.1917, 0.2563, 0.1925, 0.2564, 0.2042, 0.2311, 0.2035, 0.2311, 0.2035, 0.2564, 0.2042, 0.2567, 0.208, 0.2314, 0.2074, 0.2058, 0.04547, 0.2312, 0.04657, 0.231, 0.08247, 0.2057, 0.08138, 0.2057, 0.08138, 0.231, 0.08247, 0.2309, 0.1165, 0.2056, 0.1155, 0.2056, 0.1155, 0.2309, 0.1165, 0.2309, 0.1471, 0.2055, 0.1461, 0.2055, 0.1461, 0.2309, 0.1471, 0.2309, 0.1725, 0.2055, 0.1716, 0.2055, 0.1716, 0.2309, 0.1725, 0.231, 0.1917, 0.2056, 0.1908, 0.2056, 0.1908, 0.231, 0.1917, 0.2311, 0.2035, 0.2058, 0.2027, 0.2058, 0.2027, 0.2311, 0.2035, 0.2314, 0.2074, 0.2061, 0.2067, 0.1804, 0.04436, 0.2058, 0.04547, 0.2057, 0.08138, 0.1803, 0.08028, 0.1803, 0.08028, 0.2057, 0.08138, 0.2056, 0.1155, 0.1802, 0.1144, 0.1802, 0.1144, 0.2056, 0.1155, 0.2055, 0.1461, 0.1801, 0.1451, 0.1801, 0.1451, 0.2055, 0.1461, 0.2055, 0.1716, 0.1801, 0.1707, 0.1801, 0.1707, 0.2055, 0.1716, 0.2056, 0.1908, 0.1802, 0.1899, 0.1802, 0.1899, 0.2056, 0.1908, 0.2058, 0.2027, 0.1804, 0.202, 0.1804, 0.202, 0.2058, 0.2027, 0.2061, 0.2067, 0.1806, 0.2061, 0.1549, 0.04327, 0.1804, 0.04436, 0.1803, 0.08028, 0.1547, 0.07921, 0.1547, 0.07921, 0.1803, 0.08028, 0.1802, 0.1144, 0.1547, 0.1134, 0.1547, 0.1134, 0.1802, 0.1144, 0.1801, 0.1451, 0.1546, 0.1441, 0.1546, 0.1441, 0.1801, 0.1451, 0.1801, 0.1707, 0.1546, 0.1697, 0.1546, 0.1697, 0.1801, 0.1707, 0.1802, 0.1899, 0.1547, 0.1891, 0.1547, 0.1891, 0.1802, 0.1899, 0.1804, 0.202, 0.1548, 0.2012, 0.1548, 0.2012, 0.1804, 0.202, 0.1806, 0.2061, 0.1551, 0.2054, 0.1293, 0.04226, 0.1549, 0.04327, 0.1547, 0.07921, 0.1292, 0.07821, 0.1292, 0.07821, 0.1547, 0.07921, 0.1547, 0.1134, 0.1291, 0.1124, 0.1291, 0.1124, 0.1547, 0.1134, 0.1546, 0.1441, 0.129, 0.1431, 0.129, 0.1431, 0.1546, 0.1441, 0.1546, 0.1697, 0.129, 0.1689, 0.129, 0.1689, 0.1546, 0.1697, 0.1547, 0.1891, 0.1291, 0.1883, 0.1291, 0.1883, 0.1547, 0.1891, 0.1548, 0.2012, 0.1292, 0.2005, 0.1292, 0.2005, 0.1548, 0.2012, 0.1551, 0.2054, 0.1295, 0.2048, 0.1036, 0.04136, 0.1293, 0.04226, 0.1292, 0.07821, 0.1035, 0.07732, 0.1035, 0.07732, 0.1292, 0.07821, 0.1291, 0.1124, 0.1034, 0.1115, 0.1034, 0.1115, 0.1291, 0.1124, 0.129, 0.1431, 0.1034, 0.1423, 0.1034, 0.1423, 0.129, 0.1431, 0.129, 0.1689, 0.1034, 0.1681, 0.1034, 0.1681, 0.129, 0.1689, 0.1291, 0.1883, 0.1035, 0.1876, 0.1035, 0.1876, 0.1291, 0.1883, 0.1292, 0.2005, 0.1036, 0.1999, 0.1036, 0.1999, 0.1292, 0.2005, 0.1295, 0.2048, 0.1038, 0.2043, 0.07788, 0.04061, 0.1036, 0.04136, 0.1035, 0.07732, 0.07779, 0.07657, 0.07779, 0.07657, 0.1035, 0.07732, 0.1034, 0.1115, 0.07773, 0.1108, 0.07773, 0.1108, 0.1034, 0.1115, 0.1034, 0.1423, 0.0777, 0.1416, 0.0777, 0.1416, 0.1034, 0.1423, 0.1034, 0.1681, 0.07771, 0.1675, 0.07771, 0.1675, 0.1034, 0.1681, 0.1035, 0.1876, 0.07775, 0.187, 0.07775, 0.187, 0.1035, 0.1876, 0.1036, 0.1999, 0.07785, 0.1994, 0.07785, 0.1994, 0.1036, 0.1999, 0.1038, 0.2043, 0.07803, 0.2038, 0.05209, 0.04003, 0.07788, 0.04061, 0.07779, 0.07657, 0.05202, 0.076, 0.05202, 0.076, 0.07779, 0.07657, 0.07773, 0.1108, 0.05198, 0.1103, 0.05198, 0.1103, 0.07773, 0.1108, 0.0777, 0.1416, 0.05196, 0.1411, 0.05196, 0.1411, 0.0777, 0.1416, 0.07771, 0.1675, 0.05196, 0.167, 0.05196, 0.167, 0.07771, 0.1675, 0.07775, 0.187, 0.052, 0.1866, 0.052, 0.1866, 0.07775, 0.187, 0.07785, 0.1994, 0.05207, 0.199, 0.05207, 0.199, 0.07785, 0.1994, 0.07803, 0.2038, 0.0522, 0.2035, 0.02626, 0.03965, 0.05209, 0.04003, 0.05202, 0.076, 0.02622, 0.07562, 0.02622, 0.07562, 0.05202, 0.076, 0.05198, 0.1103, 0.0262, 0.1099, 0.0262, 0.1099, 0.05198, 0.1103, 0.05196, 0.1411, 0.02618, 0.1408, 0.02618, 0.1408, 0.05196, 0.1411, 0.05196, 0.167, 0.02619, 0.1667, 0.02619, 0.1667, 0.05196, 0.167, 0.052, 0.1866, 0.02621, 0.1863, 0.02621, 0.1863, 0.052, 0.1866, 0.05207, 0.199, 0.02625, 0.1987, 0.02625, 0.1987, 0.05207, 0.199, 0.0522, 0.2035, 0.02632, 0.2032, 0.0004061, 0.03948, 0.02626, 0.03965, 0.02622, 0.07562, 0.000398, 0.07545, 0.000398, 0.07545, 0.02622, 0.07562, 0.0262, 0.1099, 0.0003924, 0.1097, 0.0003924, 0.1097, 0.0262, 0.1099, 0.02618, 0.1408, 0.0003895, 0.1406, 0.0003895, 0.1406, 0.02618, 0.1408, 0.02619, 0.1667, 0.0003899, 0.1665, 0.0003899, 0.1665, 0.02619, 0.1667, 0.02621, 0.1863, 0.0003943, 0.1862, 0.0003943, 0.1862, 0.02621, 0.1863, 0.02625, 0.1987, 0.0004038, 0.1986, 0.0004038, 0.1986, 0.02625, 0.1987, 0.02632, 0.2032, 0.0004205, 0.2031, 0.7881, 0.03952, 0.8139, 0.03948, 0.8139, 0.07545, 0.7881, 0.07549, 0.7881, 0.07549, 0.8139, 0.07545, 0.8139, 0.1097, 0.7881, 0.1098, 0.7881, 0.1098, 0.8139, 0.1097, 0.8139, 0.1406, 0.7881, 0.1406, 0.7881, 0.1406, 0.8139, 0.1406, 0.8139, 0.1665, 0.7881, 0.1666, 0.7881, 0.1666, 0.8139, 0.1665, 0.8139, 0.1862, 0.7881, 0.1862, 0.7881, 0.1862, 0.8139, 0.1862, 0.8139, 0.1986, 0.7881, 0.1986, 0.7881, 0.1986, 0.8139, 0.1986, 0.8139, 0.2031, 0.788, 0.2032, 0.7622, 0.03978, 0.7881, 0.03952, 0.7881, 0.07549, 0.7623, 0.07575, 0.7623, 0.07575, 0.7881, 0.07549, 0.7881, 0.1098, 0.7623, 0.11, 0.7623, 0.11, 0.7881, 0.1098, 0.7881, 0.1406, 0.7623, 0.1409, 0.7623, 0.1409, 0.7881, 0.1406, 0.7881, 0.1666, 0.7623, 0.1668, 0.7623, 0.1668, 0.7881, 0.1666, 0.7881, 0.1862, 0.7623, 0.1864, 0.7623, 0.1864, 0.7881, 0.1862, 0.7881, 0.1986, 0.7622, 0.1988, 0.7622, 0.1988, 0.7881, 0.1986, 0.788, 0.2032, 0.7621, 0.2033, 0.7364, 0.04025, 0.7622, 0.03978, 0.7623, 0.07575, 0.7365, 0.07622, 0.7365, 0.07622, 0.7623, 0.07575, 0.7623, 0.11, 0.7365, 0.1105, 0.7365, 0.1105, 0.7623, 0.11, 0.7623, 0.1409, 0.7366, 0.1413, 0.7366, 0.1413, 0.7623, 0.1409, 0.7623, 0.1668, 0.7366, 0.1672, 0.7366, 0.1672, 0.7623, 0.1668, 0.7623, 0.1864, 0.7365, 0.1868, 0.7365, 0.1868, 0.7623, 0.1864, 0.7622, 0.1988, 0.7364, 0.1991, 0.7364, 0.1991, 0.7622, 0.1988, 0.7621, 0.2033, 0.7363, 0.2036, 0.7106, 0.04091, 0.7364, 0.04025, 0.7365, 0.07622, 0.7107, 0.07687, 0.7107, 0.07687, 0.7365, 0.07622, 0.7365, 0.1105, 0.7108, 0.1111, 0.7108, 0.1111, 0.7365, 0.1105, 0.7366, 0.1413, 0.7108, 0.1419, 0.7108, 0.1419, 0.7366, 0.1413, 0.7366, 0.1672, 0.7108, 0.1677, 0.7108, 0.1677, 0.7366, 0.1672, 0.7365, 0.1868, 0.7108, 0.1873, 0.7108, 0.1873, 0.7365, 0.1868, 0.7364, 0.1991, 0.7107, 0.1996, 0.7107, 0.1996, 0.7364, 0.1991, 0.7363, 0.2036, 0.7105, 0.204, 0.6849, 0.04173, 0.7106, 0.04091, 0.7107, 0.07687, 0.685, 0.07768, 0.685, 0.07768, 0.7107, 0.07687, 0.7108, 0.1111, 0.6851, 0.1119, 0.6851, 0.1119, 0.7108, 0.1111, 0.7108, 0.1419, 0.6852, 0.1427, 0.6852, 0.1427, 0.7108, 0.1419, 0.7108, 0.1677, 0.6852, 0.1684, 0.6852, 0.1684, 0.7108, 0.1677, 0.7108, 0.1873, 0.6851, 0.1879, 0.6851, 0.1879, 0.7108, 0.1873, 0.7107, 0.1996, 0.685, 0.2001, 0.685, 0.2001, 0.7107, 0.1996, 0.7105, 0.204, 0.6847, 0.2045, 0.6593, 0.04268, 0.6849, 0.04173, 0.685, 0.07768, 0.6594, 0.07862, 0.6594, 0.07862, 0.685, 0.07768, 0.6851, 0.1119, 0.6595, 0.1128, 0.6595, 0.1128, 0.6851, 0.1119, 0.6852, 0.1427, 0.6596, 0.1435, 0.6596, 0.1435, 0.6852, 0.1427, 0.6852, 0.1684, 0.6595, 0.1692, 0.6595, 0.1692, 0.6852, 0.1684, 0.6851, 0.1879, 0.6595, 0.1887, 0.6595, 0.1887, 0.6851, 0.1879, 0.685, 0.2001, 0.6593, 0.2008, 0.6593, 0.2008, 0.685, 0.2001, 0.6847, 0.2045, 0.6591, 0.2051, 0.6337, 0.04372, 0.6593, 0.04268, 0.6594, 0.07862, 0.6339, 0.07965, 0.6339, 0.07965, 0.6594, 0.07862, 0.6595, 0.1128, 0.634, 0.1138, 0.634, 0.1138, 0.6595, 0.1128, 0.6596, 0.1435, 0.634, 0.1445, 0.634, 0.1445, 0.6596, 0.1435, 0.6595, 0.1692, 0.634, 0.1701, 0.634, 0.1701, 0.6595, 0.1692, 0.6595, 0.1887, 0.6339, 0.1895, 0.6339, 0.1895, 0.6595, 0.1887, 0.6593, 0.2008, 0.6338, 0.2015, 0.6338, 0.2015, 0.6593, 0.2008, 0.6591, 0.2051, 0.6335, 0.2057, 0.6083, 0.04482, 0.6337, 0.04372, 0.6339, 0.07965, 0.6084, 0.08074, 0.6084, 0.08074, 0.6339, 0.07965, 0.634, 0.1138, 0.6085, 0.1149, 0.6085, 0.1149, 0.634, 0.1138, 0.634, 0.1445, 0.6085, 0.1455, 0.6085, 0.1455, 0.634, 0.1445, 0.634, 0.1701, 0.6085, 0.1711, 0.6085, 0.1711, 0.634, 0.1701, 0.6339, 0.1895, 0.6085, 0.1903, 0.6085, 0.1903, 0.6339, 0.1895, 0.6338, 0.2015, 0.6083, 0.2023, 0.6083, 0.2023, 0.6338, 0.2015, 0.6335, 0.2057, 0.608, 0.2064, 0.5829, 0.04594, 0.6083, 0.04482, 0.6084, 0.08074, 0.583, 0.08184, 0.583, 0.08184, 0.6084, 0.08074, 0.6085, 0.1149, 0.5831, 0.1159, 0.5831, 0.1159, 0.6085, 0.1149, 0.6085, 0.1455, 0.5831, 0.1465, 0.5831, 0.1465, 0.6085, 0.1455, 0.6085, 0.1711, 0.5831, 0.172, 0.5831, 0.172, 0.6085, 0.1711, 0.6085, 0.1903, 0.5831, 0.1912, 0.5831, 0.1912, 0.6085, 0.1903, 0.6083, 0.2023, 0.5829, 0.203, 0.5829, 0.203, 0.6083, 0.2023, 0.608, 0.2064, 0.5826, 0.207, 0.5575, 0.04702, 0.5829, 0.04594, 0.583, 0.08184, 0.5577, 0.08291, 0.5577, 0.08291, 0.583, 0.08184, 0.5831, 0.1159, 0.5578, 0.117, 0.5578, 0.117, 0.5831, 0.1159, 0.5831, 0.1465, 0.5578, 0.1475, 0.5578, 0.1475, 0.5831, 0.1465, 0.5831, 0.172, 0.5578, 0.1729, 0.5578, 0.1729, 0.5831, 0.172, 0.5831, 0.1912, 0.5577, 0.192, 0.5577, 0.192, 0.5831, 0.1912, 0.5829, 0.203, 0.5576, 0.2038, 0.5576, 0.2038, 0.5829, 0.203, 0.5826, 0.207, 0.5573, 0.2077, 0.5323, 0.04803, 0.5575, 0.04702, 0.5577, 0.08291, 0.5324, 0.08391, 0.5324, 0.08391, 0.5577, 0.08291, 0.5578, 0.117, 0.5325, 0.1179, 0.5325, 0.1179, 0.5578, 0.117, 0.5578, 0.1475, 0.5325, 0.1484, 0.5325, 0.1484, 0.5578, 0.1475, 0.5578, 0.1729, 0.5325, 0.1738, 0.5325, 0.1738, 0.5578, 0.1729, 0.5577, 0.192, 0.5325, 0.1928, 0.5325, 0.1928, 0.5577, 0.192, 0.5576, 0.2038, 0.5323, 0.2045, 0.5323, 0.2045, 0.5576, 0.2038, 0.5573, 0.2077, 0.5321, 0.2083, 0.5071, 0.04893, 0.5323, 0.04803, 0.5324, 0.08391, 0.5072, 0.0848, 0.5072, 0.0848, 0.5324, 0.08391, 0.5325, 0.1179, 0.5073, 0.1188, 0.5073, 0.1188, 0.5325, 0.1179, 0.5325, 0.1484, 0.5073, 0.1492, 0.5073, 0.1492, 0.5325, 0.1484, 0.5325, 0.1738, 0.5073, 0.1745, 0.5073, 0.1745, 0.5325, 0.1738, 0.5325, 0.1928, 0.5073, 0.1935, 0.5073, 0.1935, 0.5325, 0.1928, 0.5323, 0.2045, 0.5072, 0.2051, 0.5072, 0.2051, 0.5323, 0.2045, 0.5321, 0.2083, 0.507, 0.2088, 0.482, 0.04968, 0.5071, 0.04893, 0.5072, 0.0848, 0.4821, 0.08555, 0.4821, 0.08555, 0.5072, 0.0848, 0.5073, 0.1188, 0.4822, 0.1195, 0.4822, 0.1195, 0.5073, 0.1188, 0.5073, 0.1492, 0.4822, 0.1499, 0.4822, 0.1499, 0.5073, 0.1492, 0.5073, 0.1745, 0.4822, 0.1752, 0.4822, 0.1752, 0.5073, 0.1745, 0.5073, 0.1935, 0.4821, 0.1941, 0.4821, 0.1941, 0.5073, 0.1935, 0.5072, 0.2051, 0.4821, 0.2056, 0.4821, 0.2056, 0.5072, 0.2051, 0.507, 0.2088, 0.4819, 0.2093, 0.457, 0.05026, 0.482, 0.04968, 0.4821, 0.08555, 0.457, 0.08612, 0.457, 0.08612, 0.4821, 0.08555, 0.4822, 0.1195, 0.4571, 0.1201, 0.4571, 0.1201, 0.4822, 0.1195, 0.4822, 0.1499, 0.4571, 0.1504, 0.4571, 0.1504, 0.4822, 0.1499, 0.4822, 0.1752, 0.4571, 0.1757, 0.4571, 0.1757, 0.4822, 0.1752, 0.4821, 0.1941, 0.4571, 0.1945, 0.4571, 0.1945, 0.4821, 0.1941, 0.4821, 0.2056, 0.457, 0.206, 0.457, 0.206, 0.4821, 0.2056, 0.4819, 0.2093, 0.4569, 0.2096, 0.4319, 0.05064, 0.457, 0.05026, 0.457, 0.08612, 0.432, 0.0865, 0.432, 0.0865, 0.457, 0.08612, 0.4571, 0.1201, 0.432, 0.1205, 0.432, 0.1205, 0.4571, 0.1201, 0.4571, 0.1504, 0.432, 0.1508, 0.432, 0.1508, 0.4571, 0.1504, 0.4571, 0.1757, 0.432, 0.176, 0.432, 0.176, 0.4571, 0.1757, 0.4571, 0.1945, 0.432, 0.1948, 0.432, 0.1948, 0.4571, 0.1945, 0.457, 0.206, 0.4319, 0.2063, 0.4319, 0.2063, 0.457, 0.206, 0.4569, 0.2096, 0.4319, 0.2099, 0.4069, 0.05082, 0.4319, 0.05064, 0.432, 0.0865, 0.4069, 0.08667, 0.4069, 0.08667, 0.432, 0.0865, 0.432, 0.1205, 0.4069, 0.1206, 0.4069, 0.1206, 0.432, 0.1205, 0.432, 0.1508, 0.4069, 0.151, 0.4069, 0.151, 0.432, 0.1508, 0.432, 0.176, 0.4069, 0.1762, 0.4069, 0.1762, 0.432, 0.176, 0.432, 0.1948, 0.4069, 0.195, 0.4069, 0.195, 0.432, 0.1948, 0.4319, 0.2063, 0.4069, 0.2064, 0.4069, 0.2064, 0.4319, 0.2063, 0.4319, 0.2099, 0.4069, 0.21, 0.3819, 0.05077, 0.4069, 0.05082, 0.4069, 0.08667, 0.3819, 0.08663, 0.3819, 0.08663, 0.4069, 0.08667, 0.4069, 0.1206, 0.3819, 0.1206, 0.3819, 0.1206, 0.4069, 0.1206, 0.4069, 0.151, 0.3819, 0.1509, 0.3819, 0.1509, 0.4069, 0.151, 0.4069, 0.1762, 0.3819, 0.1761, 0.3819, 0.1761, 0.4069, 0.1762, 0.4069, 0.195, 0.3819, 0.1949, 0.3819, 0.1949, 0.4069, 0.195, 0.4069, 0.2064, 0.3819, 0.2064, 0.3819, 0.2064, 0.4069, 0.2064, 0.4069, 0.21, 0.3819, 0.2099, 0.4569, 0.2096, 0.4819, 0.2093, 0.4844, 0.7666, 0.4586, 0.767, 0.2818, 0.2086, 0.3069, 0.2091, 0.3042, 0.7664, 0.2785, 0.766, 0.6591, 0.2051, 0.6847, 0.2045, 0.688, 0.7618, 0.6628, 0.7624, 0.0522, 0.2035, 0.07803, 0.2038, 0.07554, 0.7612, 0.0504, 0.7608, 0.4319, 0.2099, 0.4569, 0.2096, 0.4586, 0.767, 0.4329, 0.7672, 0.2567, 0.208, 0.2818, 0.2086, 0.2785, 0.766, 0.253, 0.7654, 0.6335, 0.2057, 0.6591, 0.2051, 0.6628, 0.7624, 0.6375, 0.763, 0.02632, 0.2032, 0.0522, 0.2035, 0.0504, 0.7608, 0.02528, 0.7606, 0.4069, 0.21, 0.4319, 0.2099, 0.4329, 0.7672, 0.4071, 0.7673, 0.2314, 0.2074, 0.2567, 0.208, 0.253, 0.7654, 0.2274, 0.7648, 0.608, 0.2064, 0.6335, 0.2057, 0.6375, 0.763, 0.6121, 0.7637, 0.0004205, 0.2031, 0.02632, 0.2032, 0.02528, 0.7606, 0.0001855, 0.7605, 0.2061, 0.2067, 0.2314, 0.2074, 0.2274, 0.7648, 0.202, 0.7641, 0.5826, 0.207, 0.608, 0.2064, 0.6121, 0.7637, 0.5867, 0.7644, 0.788, 0.2032, 0.8139, 0.2031, 0.8137, 0.7605, 0.7886, 0.7605, 0.1806, 0.2061, 0.2061, 0.2067, 0.202, 0.7641, 0.1766, 0.7634, 0.5573, 0.2077, 0.5826, 0.207, 0.5867, 0.7644, 0.5612, 0.765, 0.7621, 0.2033, 0.788, 0.2032, 0.7886, 0.7605, 0.7635, 0.7607, 0.1551, 0.2054, 0.1806, 0.2061, 0.1766, 0.7634, 0.1512, 0.7628, 0.5321, 0.2083, 0.5573, 0.2077, 0.5612, 0.765, 0.5356, 0.7656, 0.357, 0.2098, 0.3819, 0.2099, 0.3814, 0.7673, 0.3556, 0.7671, 0.7363, 0.2036, 0.7621, 0.2033, 0.7635, 0.7607, 0.7384, 0.761, 0.1295, 0.2048, 0.1551, 0.2054, 0.1512, 0.7628, 0.1259, 0.7622, 0.507, 0.2088, 0.5321, 0.2083, 0.5356, 0.7656, 0.51, 0.7662, 0.332, 0.2095, 0.357, 0.2098, 0.3556, 0.7671, 0.3299, 0.7668, 0.7105, 0.204, 0.7363, 0.2036, 0.7384, 0.761, 0.7132, 0.7613, 0.3819, 0.2099, 0.4069, 0.21, 0.4071, 0.7673, 0.3814, 0.7673, 0.1038, 0.2043, 0.1295, 0.2048, 0.1259, 0.7622, 0.1007, 0.7616, 0.4819, 0.2093, 0.507, 0.2088, 0.51, 0.7662, 0.4844, 0.7666, 0.3069, 0.2091, 0.332, 0.2095, 0.3299, 0.7668, 0.3042, 0.7664, 0.6847, 0.2045, 0.7105, 0.204, 0.7132, 0.7613, 0.688, 0.7618, 0.07803, 0.2038, 0.1038, 0.2043, 0.1007, 0.7616, 0.07554, 0.7612, 0.1771, 0.7632, 0.2025, 0.7642, 0.2023, 0.8088, 0.1768, 0.8078, 0.7635, 0.7607, 0.7886, 0.7605, 0.7885, 0.759, 0.7633, 0.7592, 0.5356, 0.7656, 0.5612, 0.765, 0.5607, 0.7655, 0.5352, 0.7664, 0.1766, 0.7634, 0.202, 0.7641, 0.2025, 0.7642, 0.1771, 0.7632, 0.5612, 0.765, 0.5867, 0.7644, 0.5862, 0.7646, 0.5607, 0.7655, 0.202, 0.7641, 0.2274, 0.7648, 0.2279, 0.7651, 0.2025, 0.7642, 0.7886, 0.7605, 0.8137, 0.7605, 0.8137, 0.759, 0.7885, 0.759, 0.0001855, 0.7605, 0.02528, 0.7606, 0.02541, 0.7591, 0.0002147, 0.759, 0.5867, 0.7644, 0.6121, 0.7637, 0.6116, 0.7636, 0.5862, 0.7646, 0.2274, 0.7648, 0.253, 0.7654, 0.2534, 0.766, 0.2279, 0.7651, 0.6121, 0.7637, 0.6375, 0.763, 0.637, 0.7627, 0.6116, 0.7636, 0.253, 0.7654, 0.2785, 0.766, 0.279, 0.7669, 0.2534, 0.766, 0.3814, 0.7673, 0.4071, 0.7673, 0.4071, 0.7688, 0.3815, 0.7688, 0.02528, 0.7606, 0.0504, 0.7608, 0.05062, 0.7595, 0.02541, 0.7591, 0.4071, 0.7673, 0.4329, 0.7672, 0.4328, 0.7687, 0.4071, 0.7688, 0.0504, 0.7608, 0.07554, 0.7612, 0.07585, 0.76, 0.05062, 0.7595, 0.6375, 0.763, 0.6628, 0.7624, 0.6623, 0.7618, 0.637, 0.7627, 0.2785, 0.766, 0.3042, 0.7664, 0.3046, 0.7676, 0.279, 0.7669, 0.6628, 0.7624, 0.688, 0.7618, 0.6876, 0.7609, 0.6623, 0.7618, 0.3042, 0.7664, 0.3299, 0.7668, 0.3302, 0.7681, 0.3046, 0.7676, 0.4329, 0.7672, 0.4586, 0.767, 0.4584, 0.7683, 0.4328, 0.7687, 0.07554, 0.7612, 0.1007, 0.7616, 0.1011, 0.7606, 0.07585, 0.76, 0.4586, 0.767, 0.4844, 0.7666, 0.484, 0.7678, 0.4584, 0.7683, 0.1007, 0.7616, 0.1259, 0.7622, 0.1264, 0.7614, 0.1011, 0.7606, 0.688, 0.7618, 0.7132, 0.7613, 0.7129, 0.7602, 0.6876, 0.7609, 0.3299, 0.7668, 0.3556, 0.7671, 0.3558, 0.7686, 0.3302, 0.7681, 0.7132, 0.7613, 0.7384, 0.761, 0.7381, 0.7596, 0.7129, 0.7602, 0.3556, 0.7671, 0.3814, 0.7673, 0.3815, 0.7688, 0.3558, 0.7686, 0.4844, 0.7666, 0.51, 0.7662, 0.5096, 0.7672, 0.484, 0.7678, 0.1259, 0.7622, 0.1512, 0.7628, 0.1517, 0.7623, 0.1264, 0.7614, 0.51, 0.7662, 0.5356, 0.7656, 0.5352, 0.7664, 0.5096, 0.7672, 0.1512, 0.7628, 0.1766, 0.7634, 0.1771, 0.7632, 0.1517, 0.7623, 0.4071, 0.7688, 0.4328, 0.7687, 0.4328, 0.8133, 0.4071, 0.8134, 0.6623, 0.7618, 0.6876, 0.7609, 0.6878, 0.8055, 0.6625, 0.8064, 0.2025, 0.7642, 0.2279, 0.7651, 0.2277, 0.8097, 0.2023, 0.8088, 0.6876, 0.7609, 0.7129, 0.7602, 0.713, 0.8048, 0.6878, 0.8055, 0.2279, 0.7651, 0.2534, 0.766, 0.2532, 0.8107, 0.2277, 0.8097, 0.7129, 0.7602, 0.7381, 0.7596, 0.7382, 0.8043, 0.713, 0.8048, 0.2534, 0.766, 0.279, 0.7669, 0.2788, 0.8115, 0.2532, 0.8107, 0.7381, 0.7596, 0.7633, 0.7592, 0.7634, 0.8039, 0.7382, 0.8043, 0.3544, 0.9999, 0.3809, 1.0, 0.4073, 1.0, 0.4338, 0.9999, 0.4602, 0.9998, 0.4865, 0.9995, 0.5127, 0.9992, 0.5387, 0.9989, 0.5645, 0.9985, 0.5901, 0.998, 0.6156, 0.9976, 0.6408, 0.9972, 0.6658, 0.9967, 0.6907, 0.9964, 0.7154, 0.996, 0.7401, 0.9958, 0.7646, 0.9956, 0.7891, 0.9955, 0.8135, 0.9955, 0.838, 0.9955, 0.8625, 0.9957, 0.8871, 0.9959, 0.9118, 0.9962, 0.9366, 0.9966, 0.9615, 0.997, 0.9867, 0.9974, 0.1985, 0.9979, 0.224, 0.9983, 0.2498, 0.9987, 0.2757, 0.9991, 0.3018, 0.9994, 0.3281, 0.9997, 0.279, 0.7669, 0.3046, 0.7676, 0.3044, 0.8122, 0.2788, 0.8115, 0.7633, 0.7592, 0.7885, 0.759, 0.7886, 0.8036, 0.7634, 0.8039, 0.3558, 0.7686, 0.3815, 0.7688, 0.3814, 0.8134, 0.3557, 0.8132, 0.3046, 0.7676, 0.3302, 0.7681, 0.33, 0.8128, 0.3044, 0.8122, 0.7885, 0.759, 0.8137, 0.759, 0.8137, 0.8036, 0.7886, 0.8036, 0.4584, 0.7683, 0.484, 0.7678, 0.4842, 0.8124, 0.4585, 0.813, 0.3302, 0.7681, 0.3558, 0.7686, 0.3557, 0.8132, 0.33, 0.8128, 0.0002147, 0.759, 0.02541, 0.7591, 0.02536, 0.8037, 0.000202, 0.8036, 0.484, 0.7678, 0.5096, 0.7672, 0.5098, 0.8118, 0.4842, 0.8124, 0.02541, 0.7591, 0.05062, 0.7595, 0.05052, 0.8041, 0.02536, 0.8037, 0.5096, 0.7672, 0.5352, 0.7664, 0.5354, 0.811, 0.5098, 0.8118, 0.4328, 0.7687, 0.4584, 0.7683, 0.4585, 0.813, 0.4328, 0.8133, 0.05062, 0.7595, 0.07585, 0.76, 0.07571, 0.8046, 0.05052, 0.8041, 0.5352, 0.7664, 0.5607, 0.7655, 0.5609, 0.8101, 0.5354, 0.811, 0.07585, 0.76, 0.1011, 0.7606, 0.1009, 0.8052, 0.07571, 0.8046, 0.5607, 0.7655, 0.5862, 0.7646, 0.5864, 0.8092, 0.5609, 0.8101, 0.1011, 0.7606, 0.1264, 0.7614, 0.1262, 0.806, 0.1009, 0.8052, 0.5862, 0.7646, 0.6116, 0.7636, 0.6118, 0.8082, 0.5864, 0.8092, 0.1264, 0.7614, 0.1517, 0.7623, 0.1515, 0.8069, 0.1262, 0.806, 0.6116, 0.7636, 0.637, 0.7627, 0.6372, 0.8073, 0.6118, 0.8082, 0.1517, 0.7623, 0.1771, 0.7632, 0.1768, 0.8078, 0.1515, 0.8069, 0.637, 0.7627, 0.6623, 0.7618, 0.6625, 0.8064, 0.6372, 0.8073, 0.4073, 1.0, 0.3809, 1.0, 0.381, 0.9958, 0.4073, 0.9958, 0.4073, 0.9958, 0.381, 0.9958, 0.3811, 0.9824, 0.4072, 0.9824, 0.4072, 0.9824, 0.3811, 0.9824, 0.3812, 0.9603, 0.4072, 0.9604, 0.4072, 0.9604, 0.3812, 0.9603, 0.3813, 0.9308, 0.4072, 0.9308, 0.4072, 0.9308, 0.3813, 0.9308, 0.3813, 0.8952, 0.4072, 0.8953, 0.4072, 0.8953, 0.3813, 0.8952, 0.3814, 0.8554, 0.4071, 0.8555, 0.4071, 0.8555, 0.3814, 0.8554, 0.3814, 0.8134, 0.4071, 0.8134, 0.4338, 0.9999, 0.4073, 1.0, 0.4073, 0.9958, 0.4335, 0.9958, 0.4335, 0.9958, 0.4073, 0.9958, 0.4072, 0.9824, 0.4333, 0.9823, 0.4333, 0.9823, 0.4072, 0.9824, 0.4072, 0.9604, 0.4332, 0.9603, 0.4332, 0.9603, 0.4072, 0.9604, 0.4072, 0.9308, 0.433, 0.9307, 0.433, 0.9307, 0.4072, 0.9308, 0.4072, 0.8953, 0.433, 0.8951, 0.433, 0.8951, 0.4072, 0.8953, 0.4071, 0.8555, 0.4329, 0.8553, 0.4329, 0.8553, 0.4071, 0.8555, 0.4071, 0.8134, 0.4328, 0.8133, 0.4602, 0.9998, 0.4338, 0.9999, 0.4335, 0.9958, 0.4597, 0.9956, 0.4597, 0.9956, 0.4335, 0.9958, 0.4333, 0.9823, 0.4594, 0.9821, 0.4594, 0.9821, 0.4333, 0.9823, 0.4332, 0.9603, 0.4591, 0.96, 0.4591, 0.96, 0.4332, 0.9603, 0.433, 0.9307, 0.4589, 0.9304, 0.4589, 0.9304, 0.433, 0.9307, 0.433, 0.8951, 0.4587, 0.8948, 0.4587, 0.8948, 0.433, 0.8951, 0.4329, 0.8553, 0.4586, 0.855, 0.4586, 0.855, 0.4329, 0.8553, 0.4328, 0.8133, 0.4585, 0.813, 0.4865, 0.9995, 0.4602, 0.9998, 0.4597, 0.9956, 0.4858, 0.9953, 0.4858, 0.9953, 0.4597, 0.9956, 0.4594, 0.9821, 0.4853, 0.9817, 0.4853, 0.9817, 0.4594, 0.9821, 0.4591, 0.96, 0.485, 0.9596, 0.485, 0.9596, 0.4591, 0.96, 0.4589, 0.9304, 0.4847, 0.93, 0.4847, 0.93, 0.4589, 0.9304, 0.4587, 0.8948, 0.4845, 0.8943, 0.4845, 0.8943, 0.4587, 0.8948, 0.4586, 0.855, 0.4843, 0.8545, 0.4843, 0.8545, 0.4586, 0.855, 0.4585, 0.813, 0.4842, 0.8124, 0.5127, 0.9992, 0.4865, 0.9995, 0.4858, 0.9953, 0.5118, 0.9949, 0.5118, 0.9949, 0.4858, 0.9953, 0.4853, 0.9817, 0.5112, 0.9813, 0.5112, 0.9813, 0.4853, 0.9817, 0.485, 0.9596, 0.5108, 0.9591, 0.5108, 0.9591, 0.485, 0.9596, 0.4847, 0.93, 0.5105, 0.9294, 0.5105, 0.9294, 0.4847, 0.93, 0.4845, 0.8943, 0.5102, 0.8937, 0.5102, 0.8937, 0.4845, 0.8943, 0.4843, 0.8545, 0.51, 0.8539, 0.51, 0.8539, 0.4843, 0.8545, 0.4842, 0.8124, 0.5098, 0.8118, 0.5387, 0.9989, 0.5127, 0.9992, 0.5118, 0.9949, 0.5377, 0.9944, 0.5377, 0.9944, 0.5118, 0.9949, 0.5112, 0.9813, 0.537, 0.9807, 0.537, 0.9807, 0.5112, 0.9813, 0.5108, 0.9591, 0.5365, 0.9584, 0.5365, 0.9584, 0.5108, 0.9591, 0.5105, 0.9294, 0.5361, 0.9287, 0.5361, 0.9287, 0.5105, 0.9294, 0.5102, 0.8937, 0.5358, 0.893, 0.5358, 0.893, 0.5102, 0.8937, 0.51, 0.8539, 0.5356, 0.8531, 0.5356, 0.8531, 0.51, 0.8539, 0.5098, 0.8118, 0.5354, 0.811, 0.5645, 0.9985, 0.5387, 0.9989, 0.5377, 0.9944, 0.5634, 0.9939, 0.5634, 0.9939, 0.5377, 0.9944, 0.537, 0.9807, 0.5627, 0.9801, 0.5627, 0.9801, 0.537, 0.9807, 0.5365, 0.9584, 0.5622, 0.9577, 0.5622, 0.9577, 0.5365, 0.9584, 0.5361, 0.9287, 0.5618, 0.9279, 0.5618, 0.9279, 0.5361, 0.9287, 0.5358, 0.893, 0.5614, 0.8921, 0.5614, 0.8921, 0.5358, 0.893, 0.5356, 0.8531, 0.5611, 0.8522, 0.5611, 0.8522, 0.5356, 0.8531, 0.5354, 0.811, 0.5609, 0.8101, 0.5901, 0.998, 0.5645, 0.9985, 0.5634, 0.9939, 0.589, 0.9934, 0.589, 0.9934, 0.5634, 0.9939, 0.5627, 0.9801, 0.5883, 0.9795, 0.5883, 0.9795, 0.5627, 0.9801, 0.5622, 0.9577, 0.5877, 0.957, 0.5877, 0.957, 0.5622, 0.9577, 0.5618, 0.9279, 0.5873, 0.9271, 0.5873, 0.9271, 0.5618, 0.9279, 0.5614, 0.8921, 0.5869, 0.8913, 0.5869, 0.8913, 0.5614, 0.8921, 0.5611, 0.8522, 0.5866, 0.8513, 0.5866, 0.8513, 0.5611, 0.8522, 0.5609, 0.8101, 0.5864, 0.8092, 0.6156, 0.9976, 0.5901, 0.998, 0.589, 0.9934, 0.6145, 0.9928, 0.6145, 0.9928, 0.589, 0.9934, 0.5883, 0.9795, 0.6137, 0.9788, 0.6137, 0.9788, 0.5883, 0.9795, 0.5877, 0.957, 0.6131, 0.9562, 0.6131, 0.9562, 0.5877, 0.957, 0.5873, 0.9271, 0.6127, 0.9262, 0.6127, 0.9262, 0.5873, 0.9271, 0.5869, 0.8913, 0.6124, 0.8903, 0.6124, 0.8903, 0.5869, 0.8913, 0.5866, 0.8513, 0.6121, 0.8503, 0.6121, 0.8503, 0.5866, 0.8513, 0.5864, 0.8092, 0.6118, 0.8082, 0.6408, 0.9972, 0.6156, 0.9976, 0.6145, 0.9928, 0.6397, 0.9923, 0.6397, 0.9923, 0.6145, 0.9928, 0.6137, 0.9788, 0.639, 0.9781, 0.639, 0.9781, 0.6137, 0.9788, 0.6131, 0.9562, 0.6385, 0.9555, 0.6385, 0.9555, 0.6131, 0.9562, 0.6127, 0.9262, 0.638, 0.9254, 0.638, 0.9254, 0.6127, 0.9262, 0.6124, 0.8903, 0.6377, 0.8894, 0.6377, 0.8894, 0.6124, 0.8903, 0.6121, 0.8503, 0.6374, 0.8494, 0.6374, 0.8494, 0.6121, 0.8503, 0.6118, 0.8082, 0.6372, 0.8073, 0.6658, 0.9967, 0.6408, 0.9972, 0.6397, 0.9923, 0.6649, 0.9917, 0.6649, 0.9917, 0.6397, 0.9923, 0.639, 0.9781, 0.6642, 0.9775, 0.6642, 0.9775, 0.639, 0.9781, 0.6385, 0.9555, 0.6637, 0.9547, 0.6637, 0.9547, 0.6385, 0.9555, 0.638, 0.9254, 0.6633, 0.9246, 0.6633, 0.9246, 0.638, 0.9254, 0.6377, 0.8894, 0.663, 0.8886, 0.663, 0.8886, 0.6377, 0.8894, 0.6374, 0.8494, 0.6627, 0.8485, 0.6627, 0.8485, 0.6374, 0.8494, 0.6372, 0.8073, 0.6625, 0.8064, 0.6907, 0.9964, 0.6658, 0.9967, 0.6649, 0.9917, 0.6899, 0.9913, 0.6899, 0.9913, 0.6649, 0.9917, 0.6642, 0.9775, 0.6893, 0.9769, 0.6893, 0.9769, 0.6642, 0.9775, 0.6637, 0.9547, 0.6888, 0.9541, 0.6888, 0.9541, 0.6637, 0.9547, 0.6633, 0.9246, 0.6885, 0.9239, 0.6885, 0.9239, 0.6633, 0.9246, 0.663, 0.8886, 0.6882, 0.8878, 0.6882, 0.8878, 0.663, 0.8886, 0.6627, 0.8485, 0.688, 0.8477, 0.688, 0.8477, 0.6627, 0.8485, 0.6625, 0.8064, 0.6878, 0.8055, 0.7154, 0.996, 0.6907, 0.9964, 0.6899, 0.9913, 0.7147, 0.9908, 0.7147, 0.9908, 0.6899, 0.9913, 0.6893, 0.9769, 0.7143, 0.9764, 0.7143, 0.9764, 0.6893, 0.9769, 0.6888, 0.9541, 0.7139, 0.9535, 0.7139, 0.9535, 0.6888, 0.9541, 0.6885, 0.9239, 0.7136, 0.9232, 0.7136, 0.9232, 0.6885, 0.9239, 0.6882, 0.8878, 0.7134, 0.8871, 0.7134, 0.8871, 0.6882, 0.8878, 0.688, 0.8477, 0.7132, 0.847, 0.7132, 0.847, 0.688, 0.8477, 0.6878, 0.8055, 0.713, 0.8048, 0.7401, 0.9958, 0.7154, 0.996, 0.7147, 0.9908, 0.7395, 0.9905, 0.7395, 0.9905, 0.7147, 0.9908, 0.7143, 0.9764, 0.7392, 0.976, 0.7392, 0.976, 0.7143, 0.9764, 0.7139, 0.9535, 0.7389, 0.9531, 0.7389, 0.9531, 0.7139, 0.9535, 0.7136, 0.9232, 0.7387, 0.9227, 0.7387, 0.9227, 0.7136, 0.9232, 0.7134, 0.8871, 0.7385, 0.8866, 0.7385, 0.8866, 0.7134, 0.8871, 0.7132, 0.847, 0.7384, 0.8464, 0.7384, 0.8464, 0.7132, 0.847, 0.713, 0.8048, 0.7382, 0.8043, 0.7646, 0.9956, 0.7401, 0.9958, 0.7395, 0.9905, 0.7643, 0.9903, 0.7643, 0.9903, 0.7395, 0.9905, 0.7392, 0.976, 0.764, 0.9758, 0.764, 0.9758, 0.7392, 0.976, 0.7389, 0.9531, 0.7638, 0.9527, 0.7638, 0.9527, 0.7389, 0.9531, 0.7387, 0.9227, 0.7637, 0.9224, 0.7637, 0.9224, 0.7387, 0.9227, 0.7385, 0.8866, 0.7636, 0.8862, 0.7636, 0.8862, 0.7385, 0.8866, 0.7384, 0.8464, 0.7635, 0.846, 0.7635, 0.846, 0.7384, 0.8464, 0.7382, 0.8043, 0.7634, 0.8039, 0.7891, 0.9955, 0.7646, 0.9956, 0.7643, 0.9903, 0.7889, 0.9901, 0.7889, 0.9901, 0.7643, 0.9903, 0.764, 0.9758, 0.7888, 0.9756, 0.7888, 0.9756, 0.764, 0.9758, 0.7638, 0.9527, 0.7888, 0.9526, 0.7888, 0.9526, 0.7638, 0.9527, 0.7637, 0.9224, 0.7887, 0.9222, 0.7887, 0.9222, 0.7637, 0.9224, 0.7636, 0.8862, 0.7886, 0.886, 0.7886, 0.886, 0.7636, 0.8862, 0.7635, 0.846, 0.7886, 0.8458, 0.7886, 0.8458, 0.7635, 0.846, 0.7634, 0.8039, 0.7886, 0.8036, 0.8135, 0.9955, 0.7891, 0.9955, 0.7889, 0.9901, 0.8136, 0.9901, 0.8136, 0.9901, 0.7889, 0.9901, 0.7888, 0.9756, 0.8136, 0.9756, 0.8136, 0.9756, 0.7888, 0.9756, 0.7888, 0.9526, 0.8137, 0.9525, 0.8137, 0.9525, 0.7888, 0.9526, 0.7887, 0.9222, 0.8137, 0.9221, 0.8137, 0.9221, 0.7887, 0.9222, 0.7886, 0.886, 0.8137, 0.8859, 0.8137, 0.8859, 0.7886, 0.886, 0.7886, 0.8458, 0.8137, 0.8458, 0.8137, 0.8458, 0.7886, 0.8458, 0.7886, 0.8036, 0.8137, 0.8036, 0.02446, 0.9955, -5.527e-08, 0.9955, 5.831e-05, 0.9901, 0.02472, 0.9902, 0.02472, 0.9902, 5.831e-05, 0.9901, 9.943e-05, 0.9756, 0.0249, 0.9757, 0.0249, 0.9757, 9.943e-05, 0.9756, 0.00013, 0.9525, 0.02504, 0.9526, 0.02504, 0.9526, 0.00013, 0.9525, 0.0001539, 0.9221, 0.02514, 0.9223, 0.02514, 0.9223, 0.0001539, 0.9221, 0.000173, 0.8859, 0.02523, 0.8861, 0.02523, 0.8861, 0.000173, 0.8859, 0.0001888, 0.8458, 0.0253, 0.8459, 0.0253, 0.8459, 0.0001888, 0.8458, 0.000202, 0.8036, 0.02536, 0.8037, 0.04897, 0.9957, 0.02446, 0.9955, 0.02472, 0.9902, 0.04942, 0.9904, 0.04942, 0.9904, 0.02472, 0.9902, 0.0249, 0.9757, 0.04973, 0.9759, 0.04973, 0.9759, 0.0249, 0.9757, 0.02504, 0.9526, 0.04997, 0.9529, 0.04997, 0.9529, 0.02504, 0.9526, 0.02514, 0.9223, 0.05015, 0.9226, 0.05015, 0.9226, 0.02514, 0.9223, 0.02523, 0.8861, 0.0503, 0.8864, 0.0503, 0.8864, 0.02523, 0.8861, 0.0253, 0.8459, 0.05042, 0.8462, 0.05042, 0.8462, 0.0253, 0.8459, 0.02536, 0.8037, 0.05052, 0.8041, 0.07355, 0.9959, 0.04897, 0.9957, 0.04942, 0.9904, 0.07417, 0.9907, 0.07417, 0.9907, 0.04942, 0.9904, 0.04973, 0.9759, 0.07462, 0.9763, 0.07462, 0.9763, 0.04973, 0.9759, 0.04997, 0.9529, 0.07494, 0.9533, 0.07494, 0.9533, 0.04997, 0.9529, 0.05015, 0.9226, 0.0752, 0.923, 0.0752, 0.923, 0.05015, 0.9226, 0.0503, 0.8864, 0.0754, 0.8869, 0.0754, 0.8869, 0.0503, 0.8864, 0.05042, 0.8462, 0.07557, 0.8467, 0.07557, 0.8467, 0.05042, 0.8462, 0.05052, 0.8041, 0.07571, 0.8046, 0.09823, 0.9962, 0.07355, 0.9959, 0.07417, 0.9907, 0.09902, 0.9911, 0.09902, 0.9911, 0.07417, 0.9907, 0.07462, 0.9763, 0.09957, 0.9767, 0.09957, 0.9767, 0.07462, 0.9763, 0.07494, 0.9533, 0.09998, 0.9538, 0.09998, 0.9538, 0.07494, 0.9533, 0.0752, 0.923, 0.1003, 0.9236, 0.1003, 0.9236, 0.0752, 0.923, 0.0754, 0.8869, 0.1005, 0.8875, 0.1005, 0.8875, 0.0754, 0.8869, 0.07557, 0.8467, 0.1008, 0.8474, 0.1008, 0.8474, 0.07557, 0.8467, 0.07571, 0.8046, 0.1009, 0.8052, 0.123, 0.9966, 0.09823, 0.9962, 0.09902, 0.9911, 0.124, 0.9915, 0.124, 0.9915, 0.09902, 0.9911, 0.09957, 0.9767, 0.1246, 0.9772, 0.1246, 0.9772, 0.09957, 0.9767, 0.09998, 0.9538, 0.1251, 0.9545, 0.1251, 0.9545, 0.09998, 0.9538, 0.1003, 0.9236, 0.1254, 0.9243, 0.1254, 0.9243, 0.1003, 0.9236, 0.1005, 0.8875, 0.1257, 0.8882, 0.1257, 0.8882, 0.1005, 0.8875, 0.1008, 0.8474, 0.126, 0.8481, 0.126, 0.8481, 0.1008, 0.8474, 0.1009, 0.8052, 0.1262, 0.806, 0.148, 0.997, 0.123, 0.9966, 0.124, 0.9915, 0.149, 0.992, 0.149, 0.992, 0.124, 0.9915, 0.1246, 0.9772, 0.1497, 0.9779, 0.1497, 0.9779, 0.1246, 0.9772, 0.1251, 0.9545, 0.1503, 0.9552, 0.1503, 0.9552, 0.1251, 0.9545, 0.1254, 0.9243, 0.1507, 0.9251, 0.1507, 0.9251, 0.1254, 0.9243, 0.1257, 0.8882, 0.151, 0.8891, 0.151, 0.8891, 0.1257, 0.8882, 0.126, 0.8481, 0.1513, 0.849, 0.1513, 0.849, 0.126, 0.8481, 0.1262, 0.806, 0.1515, 0.8069, 0.1732, 0.9974, 0.148, 0.997, 0.149, 0.992, 0.1742, 0.9926, 0.1742, 0.9926, 0.149, 0.992, 0.1497, 0.9779, 0.175, 0.9785, 0.175, 0.9785, 0.1497, 0.9779, 0.1503, 0.9552, 0.1756, 0.9559, 0.1756, 0.9559, 0.1503, 0.9552, 0.1507, 0.9251, 0.176, 0.9259, 0.176, 0.9259, 0.1507, 0.9251, 0.151, 0.8891, 0.1763, 0.89, 0.1763, 0.89, 0.151, 0.8891, 0.1513, 0.849, 0.1766, 0.8499, 0.1766, 0.8499, 0.1513, 0.849, 0.1515, 0.8069, 0.1768, 0.8078, 0.1985, 0.9979, 0.1732, 0.9974, 0.1742, 0.9926, 0.1996, 0.9931, 0.1996, 0.9931, 0.1742, 0.9926, 0.175, 0.9785, 0.2004, 0.9792, 0.2004, 0.9792, 0.175, 0.9785, 0.1756, 0.9559, 0.2009, 0.9567, 0.2009, 0.9567, 0.1756, 0.9559, 0.176, 0.9259, 0.2014, 0.9267, 0.2014, 0.9267, 0.176, 0.9259, 0.1763, 0.89, 0.2017, 0.8909, 0.2017, 0.8909, 0.1763, 0.89, 0.1766, 0.8499, 0.202, 0.8509, 0.202, 0.8509, 0.1766, 0.8499, 0.1768, 0.8078, 0.2023, 0.8088, 0.224, 0.9983, 0.1985, 0.9979, 0.1996, 0.9931, 0.2251, 0.9937, 0.2251, 0.9937, 0.1996, 0.9931, 0.2004, 0.9792, 0.2259, 0.9798, 0.2259, 0.9798, 0.2004, 0.9792, 0.2009, 0.9567, 0.2264, 0.9574, 0.2264, 0.9574, 0.2009, 0.9567, 0.2014, 0.9267, 0.2269, 0.9276, 0.2269, 0.9276, 0.2014, 0.9267, 0.2017, 0.8909, 0.2272, 0.8918, 0.2272, 0.8918, 0.2017, 0.8909, 0.202, 0.8509, 0.2275, 0.8518, 0.2275, 0.8518, 0.202, 0.8509, 0.2023, 0.8088, 0.2277, 0.8097, 0.2498, 0.9987, 0.224, 0.9983, 0.2251, 0.9937, 0.2508, 0.9942, 0.2508, 0.9942, 0.2251, 0.9937, 0.2259, 0.9798, 0.2515, 0.9805, 0.2515, 0.9805, 0.2259, 0.9798, 0.2264, 0.9574, 0.252, 0.9582, 0.252, 0.9582, 0.2264, 0.9574, 0.2269, 0.9276, 0.2524, 0.9284, 0.2524, 0.9284, 0.2269, 0.9276, 0.2272, 0.8918, 0.2527, 0.8926, 0.2527, 0.8926, 0.2272, 0.8918, 0.2275, 0.8518, 0.253, 0.8527, 0.253, 0.8527, 0.2275, 0.8518, 0.2277, 0.8097, 0.2532, 0.8107, 0.2757, 0.9991, 0.2498, 0.9987, 0.2508, 0.9942, 0.2766, 0.9947, 0.2766, 0.9947, 0.2508, 0.9942, 0.2515, 0.9805, 0.2773, 0.9811, 0.2773, 0.9811, 0.2515, 0.9805, 0.252, 0.9582, 0.2777, 0.9588, 0.2777, 0.9588, 0.252, 0.9582, 0.2524, 0.9284, 0.2781, 0.9291, 0.2781, 0.9291, 0.2524, 0.9284, 0.2527, 0.8926, 0.2784, 0.8934, 0.2784, 0.8934, 0.2527, 0.8926, 0.253, 0.8527, 0.2786, 0.8535, 0.2786, 0.8535, 0.253, 0.8527, 0.2532, 0.8107, 0.2788, 0.8115, 0.3018, 0.9994, 0.2757, 0.9991, 0.2766, 0.9947, 0.3026, 0.9951, 0.3026, 0.9951, 0.2766, 0.9947, 0.2773, 0.9811, 0.3031, 0.9815, 0.3031, 0.9815, 0.2773, 0.9811, 0.2777, 0.9588, 0.3035, 0.9594, 0.3035, 0.9594, 0.2777, 0.9588, 0.2781, 0.9291, 0.3038, 0.9297, 0.3038, 0.9297, 0.2781, 0.9291, 0.2784, 0.8934, 0.304, 0.8941, 0.304, 0.8941, 0.2784, 0.8934, 0.2786, 0.8535, 0.3042, 0.8542, 0.3042, 0.8542, 0.2786, 0.8535, 0.2788, 0.8115, 0.3044, 0.8122, 0.3281, 0.9997, 0.3018, 0.9994, 0.3026, 0.9951, 0.3287, 0.9955, 0.3287, 0.9955, 0.3026, 0.9951, 0.3031, 0.9815, 0.3291, 0.9819, 0.3291, 0.9819, 0.3031, 0.9815, 0.3035, 0.9594, 0.3294, 0.9598, 0.3294, 0.9598, 0.3035, 0.9594, 0.3038, 0.9297, 0.3296, 0.9302, 0.3296, 0.9302, 0.3038, 0.9297, 0.304, 0.8941, 0.3298, 0.8946, 0.3298, 0.8946, 0.304, 0.8941, 0.3042, 0.8542, 0.3299, 0.8548, 0.3299, 0.8548, 0.3042, 0.8542, 0.3044, 0.8122, 0.33, 0.8128, 0.3544, 0.9999, 0.3281, 0.9997, 0.3287, 0.9955, 0.3548, 0.9957, 0.3548, 0.9957, 0.3287, 0.9955, 0.3291, 0.9819, 0.3551, 0.9822, 0.3551, 0.9822, 0.3291, 0.9819, 0.3294, 0.9598, 0.3553, 0.9602, 0.3553, 0.9602, 0.3294, 0.9598, 0.3296, 0.9302, 0.3554, 0.9306, 0.3554, 0.9306, 0.3296, 0.9302, 0.3298, 0.8946, 0.3555, 0.895, 0.3555, 0.895, 0.3298, 0.8946, 0.3299, 0.8548, 0.3556, 0.8552, 0.3556, 0.8552, 0.3299, 0.8548, 0.33, 0.8128, 0.3557, 0.8132, 0.3809, 1.0, 0.3544, 0.9999, 0.3548, 0.9957, 0.381, 0.9958, 0.381, 0.9958, 0.3548, 0.9957, 0.3551, 0.9822, 0.3811, 0.9824, 0.3811, 0.9824, 0.3551, 0.9822, 0.3553, 0.9602, 0.3812, 0.9603, 0.3812, 0.9603, 0.3553, 0.9602, 0.3554, 0.9306, 0.3813, 0.9308, 0.3813, 0.9308, 0.3554, 0.9306, 0.3555, 0.895, 0.3813, 0.8952, 0.3813, 0.8952, 0.3555, 0.895, 0.3556, 0.8552, 0.3814, 0.8554, 0.3814, 0.8554, 0.3556, 0.8552, 0.3557, 0.8132, 0.3814, 0.8134, 0.3815, 0.7688, 0.4071, 0.7688, 0.4071, 0.8134, 0.3814, 0.8134])
me_cylinder.materials.append(mat_alarmlight)
me_cylinder.update()

# ---- objects
ob_cylinder = bpy.data.objects.new('Cylinder', me_cylinder)

# ---- transforms, parenting, visibility, modifiers, constraints
ob_cylinder.location = (0.0, 0.0, 0.0)

# ---- collection membership
col_collection.objects.link(ob_cylinder)

# ---- scene / render settings (as saved in the file)
scene.frame_start = 1; scene.frame_end = 250; scene.frame_set(1)
scene.render.engine = 'CYCLES'
scene.cycles.sampling_pattern = 'TABULATED_SOBOL'
scene.cycles.bake_type = 'DIFFUSE'
scene.eevee.ray_tracing_options.trace_max_roughness = 0.0
bpy.context.view_layer.update()

# ---- added for rendering (the .blend has no active camera and no usable light): camera, sun
cam_auto = bpy.data.cameras.new('AutoCamera')
cam_auto.lens = 50.0
cam_auto.sensor_width = 36.0
cam_auto.clip_end = 1000.0
ob_auto_camera = bpy.data.objects.new('AutoCamera', cam_auto)
scene.collection.objects.link(ob_auto_camera)
ob_auto_camera.location = (3.45562, -4.14674, 3.9893)
ob_auto_camera.rotation_euler = (1.09748, -7.21219e-08, 0.694738)
scene.camera = ob_auto_camera
light_auto_sun = bpy.data.lights.new('AutoSun', 'SUN')
light_auto_sun.energy = 3.0
light_auto_sun.angle = 0.0523599
ob_auto_sun = bpy.data.objects.new('AutoSun', light_auto_sun)
scene.collection.objects.link(ob_auto_sun)
ob_auto_sun.rotation_euler = (0.872665, 0.174533, 0.523599)
bpy.context.view_layer.update()
